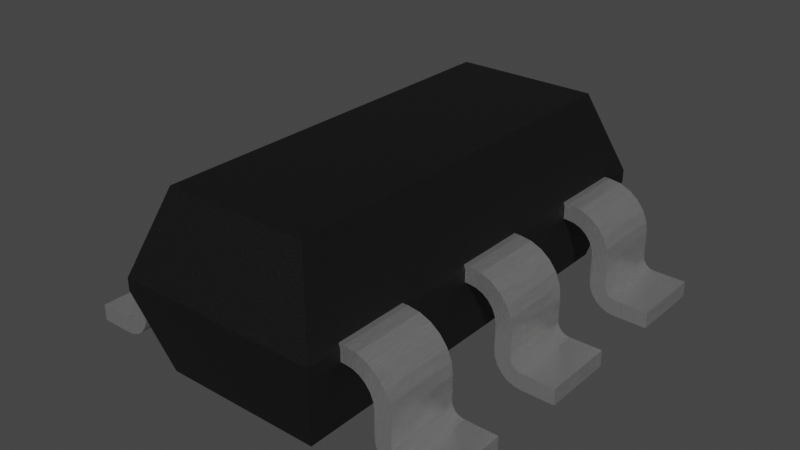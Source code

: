 # Source: TSOT23-6.blend  (saved by Blender 3.2.14; exported with 4.5.12 LTS)
import bpy
from mathutils import Matrix  # noqa: F401  (used for matrix-valued properties, if any)

bpy.ops.wm.read_factory_settings(use_empty=True)
scene = bpy.context.scene
scene.name = 'Scene'

# ---- collections
col_collection = bpy.data.collections.new('Collection'); scene.collection.children.link(col_collection)

# ---- materials (node trees are filled in below, after node groups)
mat_chip_enclosure = bpy.data.materials.new('chip_enclosure')
mat_chip_enclosure.use_transparent_shadow = False
mat_metal_pins_simple = bpy.data.materials.new('metal_pins_simple')
mat_metal_pins_simple.use_transparent_shadow = False

# ---- material node trees
mat_chip_enclosure.use_nodes = True; mat_chip_enclosure.node_tree.nodes.clear()
_N = mat_chip_enclosure.node_tree.nodes; _L = mat_chip_enclosure.node_tree.links
n0 = _N.new('ShaderNodeBsdfPrincipled'); n0.name = 'Principled BSDF'; n0.location = (10, 300)
n0.distribution = 'GGX'
n0.subsurface_method = 'BURLEY'
n0.inputs[0].default_value = (0.004896, 0.004896, 0.004896, 1.0)
n0.inputs[1].default_value = 0.1372
n0.inputs[2].default_value = 0.5434
n0.inputs[3].default_value = 1.45
n0.inputs[27].default_value = (0.0, 0.0, 0.0, 1.0)
n0.inputs[28].default_value = 1.0
n1 = _N.new('ShaderNodeOutputMaterial'); n1.name = 'Material Output'; n1.location = (300, 300)
n2 = _N.new('ShaderNodeTexNoise'); n2.name = 'Noise Texture'; n2.location = (-893, 54)
n2.inputs[2].default_value = 56.4
n2.inputs[3].default_value = 15.4
n2.inputs[4].default_value = 0.8375
n3 = _N.new('ShaderNodeBump'); n3.name = 'Bump'; n3.location = (-604, -53)
n3.inputs[0].default_value = 0.1083
n3.inputs[1].default_value = 1.0
n3.inputs[2].default_value = 1.0
_L.new(n0.outputs[0], n1.inputs[0])
_L.new(n2.outputs[0], n3.inputs[3])
_L.new(n3.outputs[0], n0.inputs[5])
n1.is_active_output = True
mat_metal_pins_simple.use_nodes = True; mat_metal_pins_simple.node_tree.nodes.clear()
_N = mat_metal_pins_simple.node_tree.nodes; _L = mat_metal_pins_simple.node_tree.links
n0 = _N.new('ShaderNodeOutputMaterial'); n0.name = 'Material Output.001'; n0.location = (2551, 91)
n0.width = 213
n1 = _N.new('ShaderNodeBsdfPrincipled'); n1.name = 'Principled BSDF.001'; n1.location = (1647, 69)
n1.distribution = 'GGX'
n1.subsurface_method = 'BURLEY'
n1.inputs[1].default_value = 0.775
n1.inputs[2].default_value = 0.1705
n1.inputs[3].default_value = 1.65
n1.inputs[13].default_value = 0.5114
n1.inputs[19].default_value = 0.117
n1.inputs[20].default_value = 0.7568
n1.inputs[27].default_value = (0.0, 0.0, 0.0, 1.0)
n1.inputs[28].default_value = 1.0
n2 = _N.new('ShaderNodeValToRGB'); n2.name = 'ColorRamp.002'; n2.location = (930, -73)
while len(n2.color_ramp.elements) > 1: n2.color_ramp.elements.remove(n2.color_ramp.elements[-1])
n2.color_ramp.elements[0].position = 0.009091; n2.color_ramp.elements[0].color = (0.04405, 0.04405, 0.03826, 1.0)
_e = n2.color_ramp.elements.new(1.0); _e.color = (1.0, 1.0, 1.0, 1.0)
n3 = _N.new('ShaderNodeMapping'); n3.name = 'Mapping.002'; n3.location = (370, -256)
n3.inputs[3].default_value = (20.0, 1.0, 1.0)
n4 = _N.new('ShaderNodeTexCoord'); n4.name = 'Texture Coordinate.001'; n4.location = (150, -371)
n5 = _N.new('ShaderNodeTexNoise'); n5.name = 'Noise Texture'; n5.location = (590, -223)
n5.noise_dimensions = '4D'
n5.inputs[2].default_value = 20.0
n5.inputs[3].default_value = 16.0
n5.inputs[4].default_value = 0.9625
n5.inputs[8].default_value = 0.2
n6 = _N.new('ShaderNodeBump'); n6.name = 'Bump'; n6.location = (1383, -315)
n6.inputs[0].default_value = 0.1
n6.inputs[1].default_value = 1.0
n6.inputs[2].default_value = 1.0
_L.new(n1.outputs[0], n0.inputs[0])
_L.new(n3.outputs[0], n5.inputs[0])
_L.new(n4.outputs[0], n3.inputs[0])
_L.new(n5.outputs[0], n2.inputs[0])
_L.new(n2.outputs[0], n1.inputs[0])
_L.new(n2.outputs[0], n6.inputs[3])
_L.new(n6.outputs[0], n1.inputs[5])
n0.is_active_output = True

# ---- world
world_world = bpy.data.worlds.new('World'); scene.world = world_world
world_world.use_nodes = True; world_world.node_tree.nodes.clear()
_N = world_world.node_tree.nodes; _L = world_world.node_tree.links
n0 = _N.new('ShaderNodeOutputWorld'); n0.name = 'World Output'; n0.location = (300, 300)
n1 = _N.new('ShaderNodeBackground'); n1.name = 'Background'; n1.location = (10, 300)
n1.inputs[0].default_value = (0.05088, 0.05088, 0.05088, 1.0)
_L.new(n1.outputs[0], n0.inputs[0])
n0.is_active_output = True
world_world.color = (0.05088, 0.05088, 0.05088)
world_world.use_sun_shadow = False
world_world.sun_shadow_jitter_overblur = 0.0

# ---- meshes
me_shape_9_indexedfaceset_025 = bpy.data.meshes.new('SHAPE_9_IndexedFaceSet.025')
me_shape_9_indexedfaceset_025.from_pydata([(0.6783, -0.7264, 0.6096), (0.6875, -0.2311, 0.5842), (0.6783, 1.179, 0.6096), (0.6875, -1.184, 0.5842), (0.6875, -0.7264, 0.508), (0.6875, 0.7214, 0.5842), (-0.5825, -1.184, 0.5842), (-0.3976, 1.21, 1.092), (-0.5825, 1.179, 0.5842), (-0.5733, 0.7214, 0.6096), (-0.5825, -0.2311, 0.5842), (0.6875, 1.395, 0.5842), (0.6875, 1.179, 0.5842), (0.6875, 1.395, 0.508), (-0.5825, 0.7214, 0.508), (-0.5825, 0.7214, 0.5842), (-0.5825, 0.2261, 0.5842), (-0.5825, -1.399, 0.5842), (0.6875, -1.399, 0.5842), (0.6875, -1.184, 0.508), (0.5026, -1.215, 1.092), (-0.3976, -1.215, 1.092), (0.5026, 1.21, 1.092), (-0.5825, 1.395, 0.5842), (-0.5825, 1.395, 0.508), (-0.5825, -0.7264, 0.508), (-0.5825, -1.399, 0.508), (-0.4464, 1.258, 0.0), (0.6875, -1.399, 0.508), (-0.4464, -1.263, 0.0), (0.6875, 0.7214, 0.508), (0.5514, 1.258, 0.0), (0.5514, -1.263, 0.0), (-0.7209, 0.7214, 0.4559), (-0.7669, 0.7214, 0.3762), (-0.9048, 0.7214, 0.006058), (-1.154, 0.7214, 0.0), (-0.8848, 0.7214, 0.1397), (-0.8746, 0.7214, 0.3302), (-0.5952, 0.7214, 0.6096), (-0.8651, 0.7214, 0.4025), (-0.5825, 1.179, 0.508), (-0.7669, 1.179, 0.3762), (-0.773, 1.179, 0.3302), (-0.7968, 1.179, 0.0889), (-0.9048, 1.179, 0.006058), (-0.9508, 1.179, 0.1016), (-0.8848, 1.179, 0.1397), (-0.8969, 1.179, 0.1239), (-0.5952, 1.179, 0.6096), (-0.6675, 1.179, 0.6001), (-0.9508, 0.7214, 0.1016), (-1.154, 1.179, 0.1016), (-1.154, 0.7214, 0.1016), (-1.154, 1.179, 0.0), (-0.9508, 0.7214, 0.0), (-0.7791, 1.179, 0.1318), (-0.8251, 1.179, 0.05208), (-0.8619, 1.179, 0.02382), (-0.9508, 1.179, 0.0), (-0.773, 0.7214, 0.1778), (-0.7791, 0.7214, 0.1318), (-0.7968, 0.7214, 0.0889), (-0.8251, 0.7214, 0.05208), (-0.8619, 0.7214, 0.02382), (-0.773, 1.179, 0.1778), (-0.773, 0.7214, 0.3302), (-0.6412, 0.7214, 0.5019), (-0.6841, 0.7214, 0.4842), (-0.7492, 0.7214, 0.4191), (-0.5952, 1.179, 0.508), (-0.6412, 1.179, 0.5019), (-0.6841, 1.179, 0.4842), (-0.7209, 1.179, 0.4559), (-0.7492, 1.179, 0.4191), (-0.5952, 0.7214, 0.508), (-0.5733, 1.179, 0.6096), (-0.7349, 1.179, 0.5722), (-0.7928, 1.179, 0.5278), (-0.8372, 1.179, 0.4699), (-0.8651, 1.179, 0.4025), (-0.8746, 1.179, 0.3302), (-0.6675, 0.7214, 0.6001), (-0.7349, 0.7214, 0.5722), (-0.7928, 0.7214, 0.5278), (-0.8372, 0.7214, 0.4699), (-0.8746, 0.7214, 0.1778), (-0.8746, 1.179, 0.1778), (-0.8772, 0.7214, 0.1581), (-0.8969, 0.7214, 0.1239), (-0.9127, 0.7214, 0.1118), (-0.9311, 0.7214, 0.1042), (-0.8772, 1.179, 0.1581), (-0.9127, 1.179, 0.1118), (-0.9311, 1.179, 0.1042), (0.7129, 1.179, 0.508), (0.8018, 1.179, 0.4842), (0.8669, 1.179, 0.4191), (0.8907, 1.179, 0.3302), (0.9145, 1.179, 0.0889), (1.022, 1.179, 0.006058), (1.272, 1.179, 0.0), (1.272, 1.179, 0.1016), (0.9949, 1.179, 0.1581), (1.003, 1.179, 0.1397), (1.015, 1.179, 0.1239), (1.03, 1.179, 0.1118), (0.8526, 1.179, 0.5722), (0.9105, 1.179, 0.5278), (0.9828, 1.179, 0.4025), (0.6875, 1.179, 0.508), (0.8018, 0.7214, 0.4842), (0.8669, 0.7214, 0.4191), (0.8846, 0.7214, 0.3762), (1.022, 0.7214, 0.006058), (1.069, 0.7214, 0.0), (1.272, 0.7214, 0.0), (0.9949, 0.7214, 0.1581), (1.03, 0.7214, 0.1118), (1.049, 0.7214, 0.1042), (0.7129, 0.7214, 0.6096), (0.7852, 0.7214, 0.6001), (0.6783, 0.7214, 0.6096), (1.069, 1.179, 0.0), (0.8907, 0.7214, 0.1778), (0.8968, 0.7214, 0.1318), (0.9145, 0.7214, 0.0889), (0.9428, 0.7214, 0.05208), (0.9796, 0.7214, 0.02382), (0.8968, 1.179, 0.1318), (0.9428, 1.179, 0.05208), (0.9796, 1.179, 0.02382), (0.8907, 0.7214, 0.3302), (0.8907, 1.179, 0.1778), (0.7589, 1.179, 0.5019), (0.8386, 1.179, 0.4559), (0.8846, 1.179, 0.3762), (0.7129, 0.7214, 0.508), (0.7589, 0.7214, 0.5019), (0.8386, 0.7214, 0.4559), (0.8526, 0.7214, 0.5722), (0.9105, 0.7214, 0.5278), (0.9549, 0.7214, 0.4699), (0.9828, 0.7214, 0.4025), (0.9923, 0.7214, 0.3302), (0.9923, 1.179, 0.3302), (0.7129, 1.179, 0.6096), (0.7852, 1.179, 0.6001), (0.9549, 1.179, 0.4699), (0.9923, 0.7214, 0.1778), (0.9923, 1.179, 0.1778), (1.049, 1.179, 0.1042), (1.003, 0.7214, 0.1397), (1.015, 0.7214, 0.1239), (1.069, 1.179, 0.1016), (1.069, 0.7214, 0.1016), (1.272, 0.7214, 0.1016), (-0.5952, -0.2311, 0.508), (-0.6412, -0.2311, 0.5019), (-0.7209, -0.2311, 0.4559), (-0.7669, -0.2311, 0.3762), (-0.773, -0.2311, 0.3302), (-0.7968, -0.2311, 0.0889), (-0.8251, -0.2311, 0.05208), (-0.8619, -0.2311, 0.02382), (-0.9048, -0.2311, 0.006058), (-0.9508, -0.2311, 0.0), (-1.154, -0.2311, 0.0), (-0.8772, -0.2311, 0.1581), (-0.8969, -0.2311, 0.1239), (-0.9127, -0.2311, 0.1118), (-0.9311, -0.2311, 0.1042), (-0.7349, -0.2311, 0.5722), (-0.7928, -0.2311, 0.5278), (-0.5733, -0.2311, 0.6096), (-0.5825, 0.2261, 0.508), (-0.5952, 0.2261, 0.508), (-0.6412, 0.2261, 0.5019), (-0.6841, 0.2261, 0.4842), (-0.7209, 0.2261, 0.4559), (-0.7492, 0.2261, 0.4191), (-0.7669, 0.2261, 0.3762), (-0.7791, 0.2261, 0.1318), (-0.7968, 0.2261, 0.0889), (-0.8619, 0.2261, 0.02382), (-0.9508, 0.2261, 0.0), (-1.154, 0.2261, 0.0), (-1.154, 0.2261, 0.1016), (-0.8746, 0.2261, 0.3302), (-0.5952, 0.2261, 0.6096), (-0.7928, 0.2261, 0.5278), (-0.8372, 0.2261, 0.4699), (-0.5733, 0.2261, 0.6096), (-1.154, -0.2311, 0.1016), (-0.8251, 0.2261, 0.05208), (-0.9048, 0.2261, 0.006058), (-0.7791, -0.2311, 0.1318), (-0.773, 0.2261, 0.1778), (-0.773, -0.2311, 0.1778), (-0.773, 0.2261, 0.3302), (-0.6841, -0.2311, 0.4842), (-0.7492, -0.2311, 0.4191), (-0.5825, -0.2311, 0.508), (-0.5952, -0.2311, 0.6096), (-0.6675, 0.2261, 0.6001), (-0.7349, 0.2261, 0.5722), (-0.8651, 0.2261, 0.4025), (-0.6675, -0.2311, 0.6001), (-0.8372, -0.2311, 0.4699), (-0.8651, -0.2311, 0.4025), (-0.8746, -0.2311, 0.3302), (-0.8746, -0.2311, 0.1778), (-0.8746, 0.2261, 0.1778), (-0.8848, -0.2311, 0.1397), (-0.9508, -0.2311, 0.1016), (-0.9508, 0.2261, 0.1016), (-0.8772, 0.2261, 0.1581), (-0.8848, 0.2261, 0.1397), (-0.8969, 0.2261, 0.1239), (-0.9127, 0.2261, 0.1118), (-0.9311, 0.2261, 0.1042), (-0.5952, -1.184, 0.508), (-0.7209, -1.184, 0.4559), (-0.773, -1.184, 0.3302), (-0.773, -1.184, 0.1778), (-0.7791, -1.184, 0.1318), (-0.7968, -1.184, 0.0889), (-0.8251, -1.184, 0.05208), (-0.9048, -1.184, 0.006058), (-0.9508, -1.184, 0.0), (-0.8772, -1.184, 0.1581), (-0.9311, -1.184, 0.1042), (-0.5952, -1.184, 0.6096), (-0.7349, -1.184, 0.5722), (-0.5733, -1.184, 0.6096), (-0.5825, -0.7264, 0.5842), (-0.6412, -0.7264, 0.5019), (-0.7669, -0.7264, 0.3762), (-0.773, -0.7264, 0.3302), (-1.154, -0.7264, 0.1016), (-0.8746, -0.7264, 0.1778), (-0.8772, -0.7264, 0.1581), (-0.8848, -0.7264, 0.1397), (-0.8969, -0.7264, 0.1239), (-0.9127, -0.7264, 0.1118), (-0.9311, -0.7264, 0.1042), (-0.8746, -0.7264, 0.3302), (-0.6675, -0.7264, 0.6001), (-0.9508, -1.184, 0.1016), (-0.9508, -0.7264, 0.1016), (-1.154, -1.184, 0.1016), (-1.154, -0.7264, 0.0), (-1.154, -1.184, 0.0), (-0.9508, -0.7264, 0.0), (-0.7791, -0.7264, 0.1318), (-0.7968, -0.7264, 0.0889), (-0.8251, -0.7264, 0.05208), (-0.8619, -0.7264, 0.02382), (-0.9048, -0.7264, 0.006058), (-0.8619, -1.184, 0.02382), (-0.773, -0.7264, 0.1778), (-0.6412, -1.184, 0.5019), (-0.6841, -1.184, 0.4842), (-0.7492, -1.184, 0.4191), (-0.7669, -1.184, 0.3762), (-0.5952, -0.7264, 0.508), (-0.6841, -0.7264, 0.4842), (-0.7209, -0.7264, 0.4559), (-0.7492, -0.7264, 0.4191), (-0.5825, -1.184, 0.508), (-0.5952, -0.7264, 0.6096), (-0.5733, -0.7264, 0.6096), (-0.7349, -0.7264, 0.5722), (-0.7928, -0.7264, 0.5278), (-0.8372, -0.7264, 0.4699), (-0.8651, -0.7264, 0.4025), (-0.6675, -1.184, 0.6001), (-0.7928, -1.184, 0.5278), (-0.8372, -1.184, 0.4699), (-0.8651, -1.184, 0.4025), (-0.8746, -1.184, 0.3302), (-0.8746, -1.184, 0.1778), (-0.8848, -1.184, 0.1397), (-0.8969, -1.184, 0.1239), (-0.9127, -1.184, 0.1118), (1.272, -0.2311, 0.0), (1.272, 0.2261, 0.0), (0.8907, -0.2311, 0.1778), (0.8968, -0.2311, 0.1318), (1.022, -0.2311, 0.006058), (1.069, -0.2311, 0.0), (0.8968, 0.2261, 0.1318), (0.9145, 0.2261, 0.0889), (0.9796, 0.2261, 0.02382), (1.022, 0.2261, 0.006058), (1.069, 0.2261, 0.0), (0.8907, 0.2261, 0.3302), (0.8907, -0.2311, 0.3302), (0.7589, 0.2261, 0.5019), (0.8018, 0.2261, 0.4842), (0.8386, 0.2261, 0.4559), (0.7129, -0.2311, 0.508), (0.8018, -0.2311, 0.4842), (0.8386, -0.2311, 0.4559), (0.8669, -0.2311, 0.4191), (0.8846, -0.2311, 0.3762), (0.6875, -0.2311, 0.508), (0.7129, -0.2311, 0.6096), (0.7852, -0.2311, 0.6001), (0.8526, -0.2311, 0.5722), (0.9828, -0.2311, 0.4025), (0.9923, -0.2311, 0.3302), (0.7129, 0.2261, 0.6096), (0.8526, 0.2261, 0.5722), (0.9828, 0.2261, 0.4025), (0.9923, 0.2261, 0.3302), (0.9923, 0.2261, 0.1778), (1.003, 0.2261, 0.1397), (1.015, 0.2261, 0.1239), (1.049, 0.2261, 0.1042), (0.9949, -0.2311, 0.1581), (1.015, -0.2311, 0.1239), (1.03, -0.2311, 0.1118), (1.049, -0.2311, 0.1042), (0.6875, 0.2261, 0.508), (0.6875, 0.2261, 0.5842), (0.7129, 0.2261, 0.508), (0.8669, 0.2261, 0.4191), (0.8846, 0.2261, 0.3762), (0.8907, 0.2261, 0.1778), (0.9428, 0.2261, 0.05208), (1.272, 0.2261, 0.1016), (1.069, 0.2261, 0.1016), (0.9949, 0.2261, 0.1581), (1.03, 0.2261, 0.1118), (0.7852, 0.2261, 0.6001), (0.9105, 0.2261, 0.5278), (0.9549, 0.2261, 0.4699), (0.6783, 0.2261, 0.6096), (0.6783, -0.2311, 0.6096), (0.7589, -0.2311, 0.5019), (0.9145, -0.2311, 0.0889), (0.9428, -0.2311, 0.05208), (0.9796, -0.2311, 0.02382), (1.272, -0.2311, 0.1016), (1.069, -0.2311, 0.1016), (0.9923, -0.2311, 0.1778), (1.003, -0.2311, 0.1397), (0.9105, -0.2311, 0.5278), (0.9549, -0.2311, 0.4699), (1.069, -1.184, 0.0), (1.272, -1.184, 0.0), (0.8907, -1.184, 0.1778), (0.9145, -1.184, 0.0889), (0.9428, -1.184, 0.05208), (1.069, -0.7264, 0.0), (0.8907, -1.184, 0.3302), (0.7129, -0.7264, 0.508), (0.7589, -0.7264, 0.5019), (0.8018, -0.7264, 0.4842), (0.8386, -0.7264, 0.4559), (0.8669, -0.7264, 0.4191), (0.7129, -1.184, 0.508), (0.7589, -1.184, 0.5019), (0.8846, -1.184, 0.3762), (0.7129, -0.7264, 0.6096), (0.7129, -1.184, 0.6096), (0.6783, -1.184, 0.6096), (0.7852, -1.184, 0.6001), (0.8526, -1.184, 0.5722), (0.9105, -1.184, 0.5278), (0.9549, -1.184, 0.4699), (0.9828, -1.184, 0.4025), (0.7852, -0.7264, 0.6001), (0.8526, -0.7264, 0.5722), (0.9549, -0.7264, 0.4699), (0.9923, -0.7264, 0.3302), (0.9923, -1.184, 0.3302), (0.9923, -1.184, 0.1778), (1.069, -1.184, 0.1016), (1.003, -1.184, 0.1397), (1.015, -1.184, 0.1239), (1.03, -1.184, 0.1118), (1.049, -1.184, 0.1042), (1.272, -0.7264, 0.1016), (1.272, -1.184, 0.1016), (0.6875, -0.7264, 0.5842), (0.8846, -0.7264, 0.3762), (0.8907, -0.7264, 0.3302), (0.8907, -0.7264, 0.1778), (0.8968, -0.7264, 0.1318), (0.9145, -0.7264, 0.0889), (0.9428, -0.7264, 0.05208), (0.9796, -0.7264, 0.02382), (1.022, -0.7264, 0.006058), (1.272, -0.7264, 0.0), (1.069, -0.7264, 0.1016), (0.9923, -0.7264, 0.1778), (0.9949, -0.7264, 0.1581), (1.003, -0.7264, 0.1397), (1.015, -0.7264, 0.1239), (1.03, -0.7264, 0.1118), (1.049, -0.7264, 0.1042), (0.9105, -0.7264, 0.5278), (0.9828, -0.7264, 0.4025), (0.8018, -1.184, 0.4842), (0.8386, -1.184, 0.4559), (0.8669, -1.184, 0.4191), (0.8968, -1.184, 0.1318), (0.9796, -1.184, 0.02382), (1.022, -1.184, 0.006058), (0.9949, -1.184, 0.1581)], [], [(11, 23, 24), (11, 24, 13), (2, 11, 12), (22, 2, 122), (22, 11, 2), (338, 5, 325), (338, 122, 5), (338, 22, 122), (0, 1, 386), (0, 339, 1), (18, 367, 3), (20, 0, 367), (20, 338, 339), (20, 339, 0), (20, 22, 338), (20, 367, 18), (4, 386, 1), (4, 1, 306), (324, 325, 5), (324, 5, 30), (6, 17, 26), (6, 26, 269), (76, 23, 7), (8, 23, 76), (9, 76, 7), (192, 9, 7), (16, 15, 9), (16, 9, 192), (21, 174, 192), (21, 192, 7), (271, 10, 174), (271, 174, 21), (235, 10, 271), (234, 271, 21), (17, 6, 234), (17, 234, 21), (10, 235, 25), (10, 25, 202), (110, 12, 11), (110, 11, 13), (15, 16, 175), (15, 175, 14), (23, 8, 41), (23, 41, 24), (18, 28, 26), (18, 26, 17), (28, 18, 3), (28, 3, 19), (20, 7, 22), (20, 21, 7), (32, 31, 27), (32, 27, 29), (18, 17, 21), (18, 21, 20), (22, 23, 11), (22, 7, 23), (41, 27, 24), (14, 27, 41), (175, 27, 14), (29, 175, 202), (29, 202, 25), (29, 27, 175), (269, 29, 25), (26, 29, 269), (28, 32, 29), (28, 29, 26), (31, 13, 24), (31, 24, 27), (31, 110, 13), (30, 110, 31), (324, 30, 31), (32, 28, 19), (32, 19, 4), (32, 4, 306), (32, 306, 324), (32, 324, 31), (55, 36, 53), (51, 35, 55), (51, 55, 53), (91, 64, 35), (91, 35, 51), (90, 64, 91), (63, 64, 90), (89, 63, 90), (62, 89, 37), (62, 63, 89), (61, 37, 88), (61, 62, 37), (60, 88, 86), (60, 61, 88), (38, 60, 86), (66, 60, 38), (34, 38, 40), (34, 66, 38), (69, 40, 85), (69, 34, 40), (84, 33, 69), (84, 69, 85), (83, 68, 33), (83, 33, 84), (82, 67, 68), (82, 68, 83), (15, 75, 67), (15, 14, 75), (15, 67, 82), (39, 15, 82), (9, 15, 39), (59, 52, 54), (46, 59, 45), (46, 52, 59), (94, 45, 58), (94, 46, 45), (93, 94, 58), (57, 93, 58), (48, 93, 57), (44, 47, 48), (44, 48, 57), (56, 92, 47), (56, 47, 44), (65, 87, 92), (65, 92, 56), (81, 87, 65), (43, 81, 65), (42, 80, 81), (42, 81, 43), (74, 79, 80), (74, 80, 42), (73, 79, 74), (78, 79, 73), (77, 73, 72), (77, 78, 73), (50, 72, 71), (50, 77, 72), (8, 70, 41), (8, 71, 70), (8, 50, 71), (49, 50, 8), (76, 49, 8), (51, 53, 52), (51, 52, 46), (36, 54, 52), (36, 52, 53), (55, 59, 54), (55, 54, 36), (56, 60, 65), (56, 61, 60), (44, 62, 61), (44, 61, 56), (57, 63, 62), (57, 62, 44), (58, 64, 63), (58, 63, 57), (45, 35, 64), (45, 64, 58), (59, 55, 35), (59, 35, 45), (66, 43, 65), (66, 65, 60), (42, 43, 66), (42, 66, 34), (74, 34, 69), (74, 42, 34), (73, 69, 33), (73, 74, 69), (72, 33, 68), (72, 73, 33), (71, 68, 67), (71, 72, 68), (70, 67, 75), (70, 71, 67), (41, 75, 14), (41, 70, 75), (76, 9, 39), (76, 39, 49), (80, 38, 81), (80, 40, 38), (79, 85, 40), (79, 40, 80), (78, 84, 85), (78, 85, 79), (77, 83, 84), (77, 84, 78), (50, 82, 83), (50, 83, 77), (49, 39, 82), (49, 82, 50), (38, 86, 87), (38, 87, 81), (92, 87, 86), (92, 86, 88), (47, 88, 37), (47, 92, 88), (48, 37, 89), (48, 47, 37), (93, 89, 90), (93, 48, 89), (94, 90, 91), (94, 93, 90), (46, 91, 51), (46, 94, 91), (12, 146, 2), (95, 12, 110), (95, 146, 12), (134, 147, 146), (134, 146, 95), (96, 107, 147), (96, 147, 134), (135, 108, 107), (135, 107, 96), (148, 135, 97), (148, 108, 135), (109, 97, 136), (109, 148, 97), (145, 136, 98), (145, 109, 136), (133, 145, 98), (150, 145, 133), (103, 133, 129), (103, 150, 133), (104, 129, 99), (104, 103, 129), (105, 99, 130), (105, 104, 99), (131, 106, 105), (131, 105, 130), (100, 151, 106), (100, 106, 131), (123, 154, 151), (123, 151, 100), (102, 154, 123), (101, 102, 123), (5, 122, 120), (137, 30, 5), (137, 120, 121), (137, 5, 120), (138, 137, 121), (111, 121, 140), (111, 138, 121), (139, 140, 141), (139, 111, 140), (142, 112, 139), (142, 139, 141), (143, 113, 112), (143, 112, 142), (144, 132, 113), (144, 113, 143), (124, 132, 144), (149, 124, 144), (117, 125, 124), (117, 124, 149), (152, 126, 125), (152, 125, 117), (153, 127, 126), (153, 126, 152), (128, 153, 118), (128, 127, 153), (114, 118, 119), (114, 128, 118), (115, 119, 155), (115, 114, 119), (156, 115, 155), (116, 115, 156), (116, 123, 115), (116, 101, 123), (125, 133, 124), (125, 129, 133), (126, 99, 129), (126, 129, 125), (127, 130, 99), (127, 99, 126), (128, 131, 130), (128, 130, 127), (114, 100, 131), (114, 131, 128), (115, 123, 100), (115, 100, 114), (124, 98, 132), (124, 133, 98), (113, 132, 98), (113, 98, 136), (112, 136, 97), (112, 113, 136), (139, 97, 135), (139, 112, 97), (111, 135, 96), (111, 139, 135), (138, 96, 134), (138, 111, 96), (137, 134, 95), (137, 138, 134), (137, 110, 30), (137, 95, 110), (120, 2, 146), (120, 122, 2), (143, 145, 144), (143, 109, 145), (142, 148, 109), (142, 109, 143), (141, 108, 148), (141, 148, 142), (140, 107, 108), (140, 108, 141), (121, 147, 107), (121, 107, 140), (120, 146, 147), (120, 147, 121), (149, 144, 145), (149, 145, 150), (117, 149, 150), (117, 150, 103), (152, 103, 104), (152, 117, 103), (153, 104, 105), (153, 152, 104), (118, 105, 106), (118, 153, 105), (119, 106, 151), (119, 118, 106), (155, 151, 154), (155, 119, 151), (156, 155, 154), (156, 154, 102), (116, 156, 102), (116, 102, 101), (166, 167, 193), (214, 165, 166), (214, 166, 193), (171, 164, 165), (171, 165, 214), (170, 164, 171), (163, 164, 170), (169, 163, 170), (162, 169, 213), (162, 163, 169), (196, 213, 168), (196, 162, 213), (198, 168, 211), (198, 196, 168), (210, 198, 211), (161, 198, 210), (160, 210, 209), (160, 161, 210), (201, 209, 208), (201, 160, 209), (159, 201, 208), (173, 159, 208), (200, 159, 173), (172, 200, 173), (207, 158, 200), (207, 200, 172), (10, 157, 158), (10, 202, 157), (10, 158, 207), (203, 10, 207), (174, 10, 203), (185, 187, 186), (215, 185, 195), (215, 187, 185), (220, 195, 184), (220, 215, 195), (219, 220, 184), (194, 219, 184), (218, 219, 194), (183, 217, 218), (183, 218, 194), (182, 216, 217), (182, 217, 183), (197, 212, 216), (197, 216, 182), (188, 212, 197), (199, 188, 197), (181, 206, 188), (181, 188, 199), (180, 191, 206), (180, 206, 181), (179, 191, 180), (190, 191, 179), (178, 190, 179), (205, 190, 178), (204, 178, 177), (204, 205, 178), (16, 176, 175), (16, 177, 176), (16, 204, 177), (189, 204, 16), (192, 189, 16), (214, 193, 187), (214, 187, 215), (167, 186, 187), (167, 187, 193), (166, 185, 186), (166, 186, 167), (182, 198, 197), (182, 196, 198), (183, 162, 196), (183, 196, 182), (194, 163, 162), (194, 162, 183), (184, 164, 163), (184, 163, 194), (195, 165, 164), (195, 164, 184), (185, 166, 165), (185, 165, 195), (161, 199, 197), (161, 197, 198), (181, 199, 161), (181, 161, 160), (180, 160, 201), (180, 181, 160), (179, 201, 159), (179, 180, 201), (178, 159, 200), (178, 179, 159), (177, 200, 158), (177, 178, 200), (176, 158, 157), (176, 177, 158), (175, 157, 202), (175, 176, 157), (192, 174, 203), (192, 203, 189), (206, 210, 188), (206, 209, 210), (191, 208, 209), (191, 209, 206), (190, 173, 208), (190, 208, 191), (205, 172, 173), (205, 173, 190), (204, 203, 207), (204, 207, 172), (204, 172, 205), (189, 203, 204), (210, 211, 212), (210, 212, 188), (216, 212, 211), (216, 211, 168), (217, 168, 213), (217, 216, 168), (218, 213, 169), (218, 217, 213), (219, 169, 170), (219, 218, 169), (220, 170, 171), (220, 219, 170), (215, 171, 214), (215, 220, 171), (229, 252, 250), (248, 228, 229), (248, 229, 250), (231, 259, 228), (231, 228, 248), (284, 259, 231), (227, 259, 284), (283, 227, 284), (226, 283, 282), (226, 227, 283), (225, 282, 230), (225, 226, 282), (224, 230, 281), (224, 225, 230), (280, 224, 281), (223, 224, 280), (264, 280, 279), (264, 223, 280), (263, 279, 278), (263, 264, 279), (222, 263, 278), (277, 222, 278), (233, 262, 222), (233, 222, 277), (276, 261, 262), (276, 262, 233), (6, 221, 261), (6, 269, 221), (6, 261, 276), (232, 6, 276), (234, 6, 232), (253, 239, 251), (249, 253, 258), (249, 239, 253), (245, 258, 257), (245, 249, 258), (244, 245, 257), (256, 244, 257), (243, 244, 256), (255, 242, 243), (255, 243, 256), (254, 241, 242), (254, 242, 255), (260, 240, 241), (260, 241, 254), (246, 240, 260), (238, 246, 260), (237, 275, 246), (237, 246, 238), (268, 274, 275), (268, 275, 237), (273, 268, 267), (273, 274, 268), (272, 267, 266), (272, 273, 267), (247, 266, 236), (247, 272, 266), (235, 265, 25), (235, 236, 265), (235, 247, 236), (270, 247, 235), (271, 270, 235), (248, 250, 239), (248, 239, 249), (252, 251, 239), (252, 239, 250), (229, 253, 251), (229, 251, 252), (254, 224, 260), (254, 225, 224), (255, 226, 225), (255, 225, 254), (256, 227, 226), (256, 226, 255), (257, 259, 227), (257, 227, 256), (258, 228, 259), (258, 259, 257), (253, 229, 228), (253, 228, 258), (223, 238, 260), (223, 260, 224), (237, 238, 223), (237, 223, 264), (268, 264, 263), (268, 237, 264), (267, 263, 222), (267, 268, 263), (266, 222, 262), (266, 267, 222), (236, 262, 261), (236, 266, 262), (265, 261, 221), (265, 236, 261), (25, 221, 269), (25, 265, 221), (271, 234, 232), (271, 232, 270), (275, 280, 246), (275, 279, 280), (274, 278, 279), (274, 279, 275), (273, 277, 278), (273, 278, 274), (272, 233, 277), (272, 277, 273), (247, 232, 276), (247, 276, 233), (247, 233, 272), (270, 232, 247), (280, 281, 240), (280, 240, 246), (241, 240, 281), (241, 281, 230), (242, 230, 282), (242, 241, 230), (243, 282, 283), (243, 242, 282), (244, 283, 284), (244, 243, 283), (245, 284, 231), (245, 244, 284), (249, 231, 248), (249, 245, 231), (285, 295, 290), (285, 286, 295), (288, 329, 287), (288, 291, 329), (341, 292, 291), (341, 291, 288), (342, 330, 292), (342, 292, 341), (343, 293, 330), (343, 330, 342), (289, 294, 293), (289, 293, 343), (290, 295, 294), (290, 294, 289), (287, 296, 297), (287, 329, 296), (305, 297, 296), (305, 296, 328), (304, 328, 327), (304, 305, 328), (303, 327, 300), (303, 304, 327), (302, 300, 299), (302, 303, 300), (340, 299, 298), (340, 302, 299), (301, 298, 326), (301, 340, 298), (301, 324, 306), (301, 326, 324), (307, 338, 312), (307, 339, 338), (310, 315, 311), (310, 314, 315), (349, 337, 314), (349, 314, 310), (348, 336, 337), (348, 337, 349), (309, 313, 336), (309, 336, 348), (308, 335, 313), (308, 313, 309), (307, 312, 335), (307, 335, 308), (346, 311, 315), (346, 315, 316), (320, 346, 316), (320, 316, 333), (347, 333, 317), (347, 320, 333), (321, 317, 318), (321, 347, 317), (322, 318, 334), (322, 321, 318), (323, 334, 319), (323, 322, 334), (345, 319, 332), (345, 323, 319), (344, 345, 332), (344, 332, 331), (285, 344, 331), (285, 331, 286), (325, 312, 338), (326, 325, 324), (326, 335, 312), (326, 312, 325), (298, 335, 326), (299, 313, 335), (299, 335, 298), (300, 336, 313), (300, 313, 299), (337, 300, 327), (337, 336, 300), (314, 327, 328), (314, 337, 327), (315, 328, 296), (315, 314, 328), (329, 315, 296), (316, 315, 329), (333, 329, 291), (333, 316, 329), (317, 291, 292), (317, 333, 291), (318, 292, 330), (318, 317, 292), (293, 334, 318), (293, 318, 330), (294, 319, 334), (294, 334, 293), (295, 332, 319), (295, 319, 294), (331, 332, 295), (286, 331, 295), (1, 339, 307), (301, 306, 1), (301, 1, 307), (340, 307, 308), (340, 301, 307), (302, 308, 309), (302, 340, 308), (303, 309, 348), (303, 302, 309), (349, 304, 303), (349, 303, 348), (310, 305, 304), (310, 304, 349), (311, 297, 305), (311, 305, 310), (287, 297, 311), (346, 287, 311), (320, 288, 287), (320, 287, 346), (347, 341, 288), (347, 288, 320), (321, 342, 341), (321, 341, 347), (322, 342, 321), (343, 342, 322), (289, 322, 323), (289, 343, 322), (290, 323, 345), (290, 289, 323), (344, 290, 345), (285, 290, 344), (351, 355, 350), (351, 395, 355), (408, 389, 352), (408, 390, 389), (353, 391, 390), (353, 390, 408), (354, 392, 391), (354, 391, 353), (409, 393, 392), (409, 392, 354), (410, 394, 393), (410, 393, 409), (350, 355, 394), (350, 394, 410), (352, 388, 356), (352, 389, 388), (364, 356, 388), (364, 388, 387), (407, 387, 361), (407, 364, 387), (406, 361, 360), (406, 407, 361), (405, 360, 359), (405, 406, 360), (363, 359, 358), (363, 405, 359), (362, 358, 357), (362, 363, 358), (362, 4, 19), (362, 357, 4), (366, 0, 365), (366, 367, 0), (372, 376, 377), (372, 404, 376), (371, 375, 404), (371, 404, 372), (370, 403, 375), (370, 375, 371), (369, 374, 403), (369, 403, 370), (368, 373, 374), (368, 374, 369), (366, 365, 373), (366, 373, 368), (378, 377, 376), (378, 376, 397), (411, 378, 397), (411, 397, 398), (380, 398, 399), (380, 411, 398), (381, 399, 400), (381, 380, 399), (382, 400, 401), (382, 381, 400), (383, 401, 402), (383, 382, 401), (379, 402, 396), (379, 383, 402), (385, 379, 396), (385, 396, 384), (351, 385, 384), (351, 384, 395), (386, 365, 0), (357, 386, 4), (357, 373, 365), (357, 365, 386), (358, 373, 357), (359, 374, 373), (359, 373, 358), (360, 403, 374), (360, 374, 359), (375, 360, 361), (375, 403, 360), (404, 361, 387), (404, 375, 361), (376, 387, 388), (376, 404, 387), (389, 376, 388), (397, 376, 389), (398, 389, 390), (398, 397, 389), (399, 390, 391), (399, 398, 390), (400, 391, 392), (400, 399, 391), (401, 400, 392), (393, 401, 392), (394, 402, 401), (394, 401, 393), (355, 396, 402), (355, 402, 394), (384, 396, 355), (395, 384, 355), (3, 367, 366), (362, 19, 3), (362, 3, 366), (363, 366, 368), (363, 362, 366), (405, 368, 369), (405, 363, 368), (406, 369, 370), (406, 405, 369), (371, 407, 406), (371, 406, 370), (372, 364, 407), (372, 407, 371), (377, 356, 364), (377, 364, 372), (352, 356, 377), (378, 352, 377), (411, 408, 352), (411, 352, 378), (380, 353, 408), (380, 408, 411), (381, 354, 353), (381, 353, 380), (382, 354, 381), (409, 354, 382), (410, 382, 383), (410, 409, 382), (350, 383, 379), (350, 410, 383), (351, 379, 385), (351, 350, 379)])
me_shape_9_indexedfaceset_025.polygons.foreach_set('material_index', [0, 0, 0, 0, 0, 0, 0, 0, 0, 0, 0, 0, 0, 0, 0, 0, 0, 0, 0, 0, 0, 0, 0, 0, 0, 0, 0, 0, 0, 0, 0, 0, 0, 0, 0, 0, 0, 0, 0, 0, 0, 0, 0, 0, 0, 0, 0, 0, 0, 0, 0, 0, 0, 0, 0, 0, 0, 0, 0, 0, 0, 0, 0, 0, 0, 0, 0, 0, 0, 0, 0, 0, 0, 0, 0, 0, 1, 1, 1, 1, 1, 1, 1, 1, 1, 1, 1, 1, 1, 1, 1, 1, 1, 1, 1, 1, 1, 1, 1, 1, 1, 1, 1, 1, 1, 1, 1, 1, 1, 1, 1, 1, 1, 1, 1, 1, 1, 1, 1, 1, 1, 1, 1, 1, 1, 1, 1, 1, 1, 1, 1, 1, 1, 1, 1, 1, 1, 1, 1, 1, 1, 1, 1, 1, 1, 1, 1, 1, 1, 1, 1, 1, 1, 1, 1, 1, 1, 1, 1, 1, 1, 1, 1, 1, 1, 1, 1, 1, 1, 1, 1, 1, 1, 1, 1, 1, 1, 1, 1, 1, 1, 1, 1, 1, 1, 1, 1, 1, 1, 1, 1, 1, 1, 1, 1, 1, 1, 1, 1, 1, 1, 1, 1, 1, 1, 1, 1, 1, 1, 1, 1, 1, 1, 1, 1, 1, 1, 1, 1, 1, 1, 1, 1, 1, 1, 1, 1, 1, 1, 1, 1, 1, 1, 1, 1, 1, 1, 1, 1, 1, 1, 1, 1, 1, 1, 1, 1, 1, 1, 1, 1, 1, 1, 1, 1, 1, 1, 1, 1, 1, 1, 1, 1, 1, 1, 1, 1, 1, 1, 1, 1, 1, 1, 1, 1, 1, 1, 1, 1, 1, 1, 1, 1, 1, 1, 1, 1, 1, 1, 1, 1, 1, 1, 1, 1, 1, 1, 1, 1, 1, 1, 1, 1, 1, 1, 1, 1, 1, 1, 1, 1, 1, 1, 1, 1, 1, 1, 1, 1, 1, 1, 1, 1, 1, 1, 1, 1, 1, 1, 1, 1, 1, 1, 1, 1, 1, 1, 1, 1, 1, 1, 1, 1, 1, 1, 1, 1, 1, 1, 1, 1, 1, 1, 1, 1, 1, 1, 1, 1, 1, 1, 1, 1, 1, 1, 1, 1, 1, 1, 1, 1, 1, 1, 1, 1, 1, 1, 1, 1, 1, 1, 1, 1, 1, 1, 1, 1, 1, 1, 1, 1, 1, 1, 1, 1, 1, 1, 1, 1, 1, 1, 1, 1, 1, 1, 1, 1, 1, 1, 1, 1, 1, 1, 1, 1, 1, 1, 1, 1, 1, 1, 1, 1, 1, 1, 1, 1, 1, 1, 1, 1, 1, 1, 1, 1, 1, 1, 1, 1, 1, 1, 1, 1, 1, 1, 1, 1, 1, 1, 1, 1, 1, 1, 1, 1, 1, 1, 1, 1, 1, 1, 1, 1, 1, 1, 1, 1, 1, 1, 1, 1, 1, 1, 1, 1, 1, 1, 1, 1, 1, 1, 1, 1, 1, 1, 1, 1, 1, 1, 1, 1, 1, 1, 1, 1, 1, 1, 1, 1, 1, 1, 1, 1, 1, 1, 1, 1, 1, 1, 1, 1, 1, 1, 1, 1, 1, 1, 1, 1, 1, 1, 1, 1, 1, 1, 1, 1, 1, 1, 1, 1, 1, 1, 1, 1, 1, 1, 1, 1, 1, 1, 1, 1, 1, 1, 1, 1, 1, 1, 1, 1, 1, 1, 1, 1, 1, 1, 1, 1, 1, 1, 1, 1, 1, 1, 1, 1, 1, 1, 1, 1, 1, 1, 1, 1, 1, 1, 1, 1, 1, 1, 1, 1, 1, 1, 1, 1, 1, 1, 1, 1, 1, 1, 1, 1, 1, 1, 1, 1, 1, 1, 1, 1, 1, 1, 1, 1, 1, 1, 1, 1, 1, 1, 1, 1, 1, 1, 1, 1, 1, 1, 1, 1, 1, 1, 1, 1, 1, 1, 1, 1, 1, 1, 1, 1, 1, 1, 1, 1, 1, 1, 1, 1, 1, 1, 1, 1, 1, 1, 1, 1, 1, 1, 1, 1, 1, 1, 1, 1, 1, 1, 1, 1, 1, 1, 1, 1, 1, 1, 1, 1, 1, 1, 1, 1, 1, 1, 1, 1, 1, 1, 1, 1, 1, 1, 1, 1, 1, 1, 1, 1, 1, 1, 1, 1, 1, 1, 1, 1, 1, 1, 1, 1, 1, 1, 1, 1, 1, 1, 1, 1, 1, 1, 1, 1, 1, 1, 1, 1, 1, 1, 1, 1, 1, 1, 1, 1, 1, 1, 1, 1, 1, 1, 1, 1, 1, 1, 1, 1, 1, 1, 1, 1, 1, 1, 1, 1, 1, 1, 1, 1, 1, 1, 1, 1, 1, 1, 1, 1, 1, 1, 1, 1, 1, 1, 1, 1, 1, 1, 1, 1, 1, 1, 1, 1, 1, 1, 1, 1, 1, 1, 1, 1, 1, 1, 1, 1, 1, 1, 1, 1, 1, 1, 1, 1, 1, 1, 1, 1, 1, 1, 1, 1, 1, 1, 1, 1, 1, 1, 1, 1, 1, 1, 1, 1, 1, 1, 1, 1, 1])
_uv = me_shape_9_indexedfaceset_025.uv_layers.new(name='UVMap')
_uv.uv.foreach_set('vector', [1.0, 1.0, 0.0, 1.0, 0.0, 0.0, 1.0, 1.0, 0.0, 0.0, 1.0, 0.0, 0.07727, 0.05, 0.0, 0.0, 0.07727, 0.0, 0.06618, 1.0, 0.07727, 0.05, 0.2409, 0.05, 0.06618, 1.0, 0.0, 0.0, 0.07727, 0.05, 0.4182, 0.05, 0.2409, 0.0, 0.4182, 0.0, 0.4182, 0.05, 0.2409, 0.05, 0.2409, 0.0, 0.4182, 0.05, 0.06618, 1.0, 0.2409, 0.05, 0.7591, 0.05, 0.5818, 0.0, 0.7591, 0.0, 0.7591, 0.05, 0.5818, 0.05, 0.5818, 0.0, 1.0, 0.0, 0.9227, 0.05, 0.9227, 0.0, 0.9338, 1.0, 0.7591, 0.05, 0.9227, 0.05, 0.9338, 1.0, 0.4182, 0.05, 0.5818, 0.05, 0.9338, 1.0, 0.5818, 0.05, 0.7591, 0.05, 0.9338, 1.0, 0.06618, 1.0, 0.4182, 0.05, 0.9338, 1.0, 0.9227, 0.05, 1.0, 0.0, 1.0, 0.0, 1.0, 1.0, 0.0, 1.0, 1.0, 0.0, 0.0, 1.0, 0.0, 0.0, 1.0, 0.0, 1.0, 1.0, 0.0, 1.0, 1.0, 0.0, 0.0, 1.0, 0.0, 0.0, 0.0, 1.0, 1.0, 1.0, 1.0, 0.0, 0.0, 1.0, 1.0, 0.0, 0.0, 0.0, 0.07727, 0.05, 0.0, 0.0, 0.06618, 1.0, 0.07727, 0.0, 0.0, 0.0, 0.07727, 0.05, 0.2409, 0.05, 0.07727, 0.05, 0.06618, 1.0, 0.4182, 0.05, 0.2409, 0.05, 0.06618, 1.0, 0.4182, 0.0, 0.2409, 0.0, 0.2409, 0.05, 0.4182, 0.0, 0.2409, 0.05, 0.4182, 0.05, 0.9338, 1.0, 0.5818, 0.05, 0.4182, 0.05, 0.9338, 1.0, 0.4182, 0.05, 0.06618, 1.0, 0.7591, 0.05, 0.5818, 0.0, 0.5818, 0.05, 0.7591, 0.05, 0.5818, 0.05, 0.9338, 1.0, 0.7591, 0.0, 0.5818, 0.0, 0.7591, 0.05, 0.9227, 0.05, 0.7591, 0.05, 0.9338, 1.0, 1.0, 0.0, 0.9227, 0.0, 0.9227, 0.05, 1.0, 0.0, 0.9227, 0.05, 0.9338, 1.0, 0.0, 1.0, 1.0, 1.0, 1.0, 0.0, 0.0, 1.0, 1.0, 0.0, 0.0, 0.0, 1.0, 0.0, 1.0, 1.0, 0.0, 1.0, 1.0, 0.0, 0.0, 1.0, 0.0, 0.0, 0.0, 1.0, 1.0, 1.0, 1.0, 0.0, 0.0, 1.0, 1.0, 0.0, 0.0, 0.0, 0.0, 1.0, 1.0, 1.0, 1.0, 0.0, 0.0, 1.0, 1.0, 0.0, 0.0, 0.0, 1.0, 1.0, 1.0, 0.0, 0.0, 0.0, 1.0, 1.0, 0.0, 0.0, 0.0, 1.0, 1.0, 0.0, 1.0, 1.0, 0.0, 1.0, 1.0, 0.0, 0.0, 1.0, 0.0, 0.0, 1.0, 1.0, 0.0, 0.0, 0.0, 1.0, 1.0, 1.0, 1.0, 0.0, 0.0, 0.0, 1.0, 1.0, 0.0, 1.0, 0.0, 0.0, 1.0, 1.0, 0.0, 0.0, 1.0, 0.0, 1.0, 0.0, 0.0, 0.0, 0.1456, 1.0, 1.0, 0.0, 0.1456, 1.0, 0.8544, 1.0, 0.8544, 1.0, 0.0, 0.0, 1.0, 0.0, 0.8544, 1.0, 0.1456, 1.0, 0.0, 0.0, 0.07727, 1.0, 0.04872, 0.0, 0.0, 1.0, 0.2409, 1.0, 0.04872, 0.0, 0.07727, 1.0, 0.4182, 1.0, 0.04872, 0.0, 0.2409, 1.0, 0.9513, 0.0, 0.4182, 1.0, 0.5818, 1.0, 0.9513, 0.0, 0.5818, 1.0, 0.7591, 1.0, 0.9513, 0.0, 0.04872, 0.0, 0.4182, 1.0, 0.9227, 1.0, 0.9513, 0.0, 0.7591, 1.0, 1.0, 1.0, 0.9513, 0.0, 0.9227, 1.0, 1.0, 1.0, 0.8928, 0.0, 0.1072, 0.0, 1.0, 1.0, 0.1072, 0.0, 0.0, 1.0, 0.8928, 0.0, 1.0, 1.0, 0.0, 1.0, 0.8928, 0.0, 0.0, 1.0, 0.1072, 0.0, 0.04872, 0.0, 0.07727, 1.0, 0.0, 1.0, 0.2409, 1.0, 0.07727, 1.0, 0.04872, 0.0, 0.4182, 1.0, 0.2409, 1.0, 0.04872, 0.0, 0.9513, 0.0, 1.0, 1.0, 0.9227, 1.0, 0.9513, 0.0, 0.9227, 1.0, 0.7591, 1.0, 0.9513, 0.0, 0.7591, 1.0, 0.5818, 1.0, 0.9513, 0.0, 0.5818, 1.0, 0.4182, 1.0, 0.9513, 0.0, 0.4182, 1.0, 0.04872, 0.0, 0.0, 0.3499, 0.0, 0.0, 0.1667, 0.0, 0.1667, 0.3499, 0.009938, 0.4291, 0.0, 0.3499, 0.1667, 0.3499, 0.0, 0.3499, 0.1667, 0.0, 0.1709, 0.3839, 0.03908, 0.503, 0.009938, 0.4291, 0.1709, 0.3839, 0.009938, 0.4291, 0.1667, 0.3499, 0.1834, 0.4155, 0.03908, 0.503, 0.1709, 0.3839, 0.08543, 0.5664, 0.03908, 0.503, 0.1834, 0.4155, 0.2033, 0.4427, 0.08543, 0.5664, 0.1834, 0.4155, 0.1458, 0.615, 0.2033, 0.4427, 0.2292, 0.4635, 0.1458, 0.615, 0.08543, 0.5664, 0.2033, 0.4427, 0.2162, 0.6456, 0.2292, 0.4635, 0.2593, 0.4766, 0.2162, 0.6456, 0.1458, 0.615, 0.2292, 0.4635, 0.2917, 0.6561, 0.2593, 0.4766, 0.2917, 0.4811, 0.2917, 0.6561, 0.2162, 0.6456, 0.2593, 0.4766, 0.5417, 0.4811, 0.2917, 0.6561, 0.2917, 0.4811, 0.5417, 0.6561, 0.2917, 0.6561, 0.5417, 0.4811, 0.6172, 0.6665, 0.5417, 0.4811, 0.6603, 0.4975, 0.6172, 0.6665, 0.5417, 0.6561, 0.5417, 0.4811, 0.6875, 0.6971, 0.6603, 0.4975, 0.7708, 0.5456, 0.6875, 0.6971, 0.6172, 0.6665, 0.6603, 0.4975, 0.8658, 0.622, 0.7479, 0.7457, 0.6875, 0.6971, 0.8658, 0.622, 0.6875, 0.6971, 0.7708, 0.5456, 0.9386, 0.7217, 0.7943, 0.8091, 0.7479, 0.7457, 0.9386, 0.7217, 0.7479, 0.7457, 0.8658, 0.622, 0.9844, 0.8377, 0.8234, 0.883, 0.7943, 0.8091, 0.9844, 0.8377, 0.7943, 0.8091, 0.9386, 0.7217, 0.9583, 0.9841, 0.8333, 0.9622, 0.8234, 0.883, 0.9583, 0.9841, 0.8333, 0.9841, 0.8333, 0.9622, 0.9583, 0.9841, 0.8234, 0.883, 0.9844, 0.8377, 1.0, 0.9622, 0.9583, 0.9841, 0.9844, 0.8377, 1.0, 1.0, 0.9583, 0.9841, 1.0, 0.9622, 0.0, 0.3499, 0.1667, 0.0, 0.0, 0.0, 0.1667, 0.3499, 0.0, 0.3499, 0.009938, 0.4291, 0.1667, 0.3499, 0.1667, 0.0, 0.0, 0.3499, 0.1709, 0.3839, 0.009938, 0.4291, 0.03908, 0.503, 0.1709, 0.3839, 0.1667, 0.3499, 0.009938, 0.4291, 0.1834, 0.4155, 0.1709, 0.3839, 0.03908, 0.503, 0.08543, 0.5664, 0.1834, 0.4155, 0.03908, 0.503, 0.2033, 0.4427, 0.1834, 0.4155, 0.08543, 0.5664, 0.1458, 0.615, 0.2292, 0.4635, 0.2033, 0.4427, 0.1458, 0.615, 0.2033, 0.4427, 0.08543, 0.5664, 0.2162, 0.6456, 0.2593, 0.4766, 0.2292, 0.4635, 0.2162, 0.6456, 0.2292, 0.4635, 0.1458, 0.615, 0.2917, 0.6561, 0.2917, 0.4811, 0.2593, 0.4766, 0.2917, 0.6561, 0.2593, 0.4766, 0.2162, 0.6456, 0.5417, 0.4811, 0.2917, 0.4811, 0.2917, 0.6561, 0.5417, 0.6561, 0.5417, 0.4811, 0.2917, 0.6561, 0.6172, 0.6665, 0.6603, 0.4975, 0.5417, 0.4811, 0.6172, 0.6665, 0.5417, 0.4811, 0.5417, 0.6561, 0.6875, 0.6971, 0.7708, 0.5456, 0.6603, 0.4975, 0.6875, 0.6971, 0.6603, 0.4975, 0.6172, 0.6665, 0.7479, 0.7457, 0.7708, 0.5456, 0.6875, 0.6971, 0.8658, 0.622, 0.7708, 0.5456, 0.7479, 0.7457, 0.9386, 0.7217, 0.7479, 0.7457, 0.7943, 0.8091, 0.9386, 0.7217, 0.8658, 0.622, 0.7479, 0.7457, 0.9844, 0.8377, 0.7943, 0.8091, 0.8234, 0.883, 0.9844, 0.8377, 0.9386, 0.7217, 0.7943, 0.8091, 0.9583, 0.9841, 0.8333, 0.9622, 0.8333, 0.9841, 0.9583, 0.9841, 0.8234, 0.883, 0.8333, 0.9622, 0.9583, 0.9841, 0.9844, 0.8377, 0.8234, 0.883, 1.0, 0.9622, 0.9844, 0.8377, 0.9583, 0.9841, 1.0, 1.0, 1.0, 0.9622, 0.9583, 0.9841, 1.0, 1.0, 1.0, 0.0, 0.0, 0.0, 1.0, 1.0, 0.0, 0.0, 0.0, 1.0, 1.0, 0.0, 0.0, 0.0, 0.0, 1.0, 1.0, 0.0, 0.0, 1.0, 1.0, 1.0, 1.0, 1.0, 0.0, 1.0, 0.0, 0.0, 1.0, 1.0, 0.0, 0.0, 1.0, 0.0, 0.0, 0.9659, 1.0, 1.0, 0.0, 1.0, 0.0, 0.9659, 1.0, 0.9659, 1.0, 1.0, 0.0, 0.866, 1.0, 0.866, 1.0, 0.9659, 0.0, 0.866, 1.0, 0.9659, 0.0, 0.9659, 0.0, 0.7071, 1.0, 0.7071, 1.0, 0.866, 0.0, 0.7071, 1.0, 0.866, 0.0, 0.866, 0.0, 0.5, 1.0, 0.5, 1.0, 0.7071, 0.0, 0.5, 1.0, 0.7071, 0.0, 0.7071, 0.0, 0.2588, 1.0, 0.2588, 1.0, 0.5, 0.0, 0.2588, 1.0, 0.5, 0.0, 0.5, 0.0, 0.0, 1.0, 0.0, 1.0, 0.2588, 0.0, 0.0, 1.0, 0.2588, 0.0, 0.2588, 1.0, 1.0, 0.0, 1.0, 0.0, 0.0, 1.0, 1.0, 0.0, 0.0, 1.0, 0.0, 0.0, 0.2588, 0.0, 0.0, 1.0, 0.0, 0.0, 0.2588, 1.0, 0.0, 1.0, 0.2588, 0.0, 0.5, 1.0, 0.2588, 1.0, 0.5, 0.0, 0.5, 0.0, 0.2588, 1.0, 0.2588, 0.0, 0.7071, 1.0, 0.5, 1.0, 0.7071, 0.0, 0.7071, 0.0, 0.5, 1.0, 0.5, 0.0, 0.866, 1.0, 0.7071, 1.0, 0.866, 0.0, 0.866, 0.0, 0.7071, 1.0, 0.7071, 0.0, 0.9659, 1.0, 0.866, 1.0, 0.9659, 0.0, 0.9659, 0.0, 0.866, 1.0, 0.866, 0.0, 1.0, 1.0, 0.9659, 1.0, 1.0, 0.0, 1.0, 0.0, 0.9659, 1.0, 0.9659, 0.0, 1.0, 1.0, 0.0, 1.0, 1.0, 0.0, 1.0, 0.0, 0.0, 1.0, 0.0, 0.0, 1.0, 1.0, 1.0, 1.0, 0.0, 0.0, 1.0, 1.0, 0.0, 0.0, 0.0, 0.0, 0.03407, 1.0, 0.0, 0.0, 0.0, 0.0, 0.03407, 1.0, 0.03407, 1.0, 0.0, 0.0, 0.134, 1.0, 0.134, 1.0, 0.03407, 0.0, 0.134, 1.0, 0.03407, 0.0, 0.03407, 0.0, 0.2929, 1.0, 0.2929, 1.0, 0.134, 0.0, 0.2929, 1.0, 0.134, 0.0, 0.134, 0.0, 0.5, 1.0, 0.5, 1.0, 0.2929, 0.0, 0.5, 1.0, 0.2929, 0.0, 0.2929, 0.0, 0.7412, 1.0, 0.7412, 1.0, 0.5, 0.0, 0.7412, 1.0, 0.5, 0.0, 0.5, 0.0, 1.0, 1.0, 1.0, 1.0, 0.7412, 0.0, 1.0, 1.0, 0.7412, 0.0, 0.7412, 1.0, 1.0, 1.0, 0.0, 0.0, 0.0, 1.0, 1.0, 0.0, 0.0, 0.0, 1.0, 0.0, 0.7412, 0.0, 1.0, 1.0, 1.0, 0.0, 0.7412, 1.0, 1.0, 1.0, 0.7412, 0.0, 0.5, 1.0, 0.7412, 1.0, 0.5, 0.0, 0.5, 0.0, 0.7412, 1.0, 0.7412, 0.0, 0.2929, 1.0, 0.5, 1.0, 0.2929, 0.0, 0.2929, 0.0, 0.5, 1.0, 0.5, 0.0, 0.134, 1.0, 0.2929, 1.0, 0.134, 0.0, 0.134, 0.0, 0.2929, 1.0, 0.2929, 0.0, 0.03407, 1.0, 0.134, 1.0, 0.03407, 0.0, 0.03407, 0.0, 0.134, 1.0, 0.134, 0.0, 0.0, 1.0, 0.03407, 1.0, 0.0, 0.0, 0.0, 0.0, 0.03407, 1.0, 0.03407, 0.9583, 0.01558, 1.0, 0.05838, 1.0, 0.0, 0.8333, 0.05838, 0.9583, 0.01558, 0.8333, 0.01558, 0.8333, 0.05838, 1.0, 0.05838, 0.9583, 0.01558, 0.8234, 0.1359, 0.9844, 0.1802, 1.0, 0.05838, 0.8234, 0.1359, 1.0, 0.05838, 0.8333, 0.05838, 0.7943, 0.2082, 0.9386, 0.2938, 0.9844, 0.1802, 0.7943, 0.2082, 0.9844, 0.1802, 0.8234, 0.1359, 0.7479, 0.2702, 0.8658, 0.3913, 0.9386, 0.2938, 0.7479, 0.2702, 0.9386, 0.2938, 0.7943, 0.2082, 0.7708, 0.4661, 0.7479, 0.2702, 0.6875, 0.3178, 0.7708, 0.4661, 0.8658, 0.3913, 0.7479, 0.2702, 0.6603, 0.5131, 0.6875, 0.3178, 0.6172, 0.3478, 0.6603, 0.5131, 0.7708, 0.4661, 0.6875, 0.3178, 0.5417, 0.5292, 0.6172, 0.3478, 0.5417, 0.358, 0.5417, 0.5292, 0.6603, 0.5131, 0.6172, 0.3478, 0.2917, 0.358, 0.5417, 0.5292, 0.5417, 0.358, 0.2917, 0.5292, 0.5417, 0.5292, 0.2917, 0.358, 0.2593, 0.5336, 0.2917, 0.358, 0.2162, 0.3682, 0.2593, 0.5336, 0.2917, 0.5292, 0.2917, 0.358, 0.2292, 0.5464, 0.2162, 0.3682, 0.1458, 0.3981, 0.2292, 0.5464, 0.2593, 0.5336, 0.2162, 0.3682, 0.2033, 0.5668, 0.1458, 0.3981, 0.08543, 0.4457, 0.2033, 0.5668, 0.2292, 0.5464, 0.1458, 0.3981, 0.03908, 0.5078, 0.1834, 0.5934, 0.2033, 0.5668, 0.03908, 0.5078, 0.2033, 0.5668, 0.08543, 0.4457, 0.009938, 0.58, 0.1709, 0.6244, 0.1834, 0.5934, 0.009938, 0.58, 0.1834, 0.5934, 0.03908, 0.5078, 0.0, 0.6576, 0.1667, 0.6576, 0.1709, 0.6244, 0.0, 0.6576, 0.1709, 0.6244, 0.009938, 0.58, 0.1667, 1.0, 0.1667, 0.6576, 0.0, 0.6576, 0.0, 1.0, 0.1667, 1.0, 0.0, 0.6576, 0.9583, 0.01558, 1.0, 0.0, 1.0, 0.05838, 0.8333, 0.05838, 0.8333, 0.01558, 0.9583, 0.01558, 0.8333, 0.05838, 1.0, 0.05838, 0.9844, 0.1802, 0.8333, 0.05838, 0.9583, 0.01558, 1.0, 0.05838, 0.8234, 0.1359, 0.8333, 0.05838, 0.9844, 0.1802, 0.7943, 0.2082, 0.9844, 0.1802, 0.9386, 0.2938, 0.7943, 0.2082, 0.8234, 0.1359, 0.9844, 0.1802, 0.7479, 0.2702, 0.9386, 0.2938, 0.8658, 0.3913, 0.7479, 0.2702, 0.7943, 0.2082, 0.9386, 0.2938, 0.7708, 0.4661, 0.6875, 0.3178, 0.7479, 0.2702, 0.7708, 0.4661, 0.7479, 0.2702, 0.8658, 0.3913, 0.6603, 0.5131, 0.6172, 0.3478, 0.6875, 0.3178, 0.6603, 0.5131, 0.6875, 0.3178, 0.7708, 0.4661, 0.5417, 0.5292, 0.5417, 0.358, 0.6172, 0.3478, 0.5417, 0.5292, 0.6172, 0.3478, 0.6603, 0.5131, 0.2917, 0.358, 0.5417, 0.358, 0.5417, 0.5292, 0.2917, 0.5292, 0.2917, 0.358, 0.5417, 0.5292, 0.2593, 0.5336, 0.2162, 0.3682, 0.2917, 0.358, 0.2593, 0.5336, 0.2917, 0.358, 0.2917, 0.5292, 0.2292, 0.5464, 0.1458, 0.3981, 0.2162, 0.3682, 0.2292, 0.5464, 0.2162, 0.3682, 0.2593, 0.5336, 0.2033, 0.5668, 0.08543, 0.4457, 0.1458, 0.3981, 0.2033, 0.5668, 0.1458, 0.3981, 0.2292, 0.5464, 0.03908, 0.5078, 0.2033, 0.5668, 0.1834, 0.5934, 0.03908, 0.5078, 0.08543, 0.4457, 0.2033, 0.5668, 0.009938, 0.58, 0.1834, 0.5934, 0.1709, 0.6244, 0.009938, 0.58, 0.03908, 0.5078, 0.1834, 0.5934, 0.0, 0.6576, 0.1709, 0.6244, 0.1667, 0.6576, 0.0, 0.6576, 0.009938, 0.58, 0.1709, 0.6244, 0.1667, 1.0, 0.0, 0.6576, 0.1667, 0.6576, 0.0, 1.0, 0.0, 0.6576, 0.1667, 1.0, 1.0, 1.0, 0.0, 0.0, 1.0, 0.0, 1.0, 1.0, 0.0, 1.0, 0.0, 0.0, 1.0, 0.03407, 0.0, 0.0, 1.0, 0.0, 1.0, 0.03407, 0.0, 0.03407, 0.0, 0.0, 1.0, 0.134, 0.0, 0.134, 0.0, 0.03407, 1.0, 0.134, 0.0, 0.03407, 1.0, 0.03407, 1.0, 0.2929, 0.0, 0.2929, 0.0, 0.134, 1.0, 0.2929, 0.0, 0.134, 1.0, 0.134, 1.0, 0.5, 0.0, 0.5, 0.0, 0.2929, 1.0, 0.5, 0.0, 0.2929, 1.0, 0.2929, 1.0, 0.7412, 0.0, 0.7412, 0.0, 0.5, 1.0, 0.7412, 0.0, 0.5, 1.0, 0.5, 1.0, 1.0, 0.0, 1.0, 0.0, 0.7412, 1.0, 1.0, 0.0, 0.7412, 1.0, 0.7412, 1.0, 0.0, 0.0, 1.0, 1.0, 1.0, 1.0, 0.0, 0.0, 0.0, 0.0, 1.0, 1.0, 0.2588, 1.0, 0.0, 0.0, 0.0, 1.0, 0.2588, 0.0, 0.0, 0.0, 0.2588, 1.0, 0.5, 0.0, 0.2588, 0.0, 0.5, 1.0, 0.5, 1.0, 0.2588, 0.0, 0.2588, 1.0, 0.7071, 0.0, 0.5, 0.0, 0.7071, 1.0, 0.7071, 1.0, 0.5, 0.0, 0.5, 1.0, 0.866, 0.0, 0.7071, 0.0, 0.866, 1.0, 0.866, 1.0, 0.7071, 0.0, 0.7071, 1.0, 0.9659, 0.0, 0.866, 0.0, 0.9659, 1.0, 0.9659, 1.0, 0.866, 0.0, 0.866, 1.0, 1.0, 0.0, 0.9659, 0.0, 1.0, 1.0, 1.0, 1.0, 0.9659, 0.0, 0.9659, 1.0, 1.0, 0.0, 0.0, 1.0, 0.0, 1.0, 1.0, 0.0, 1.0, 0.0, 0.0, 1.0, 1.0, 0.0, 0.0, 0.0, 1.0, 1.0, 1.0, 1.0, 0.0, 0.0, 0.0, 1.0, 0.9659, 0.0, 1.0, 1.0, 1.0, 1.0, 0.9659, 0.0, 0.9659, 0.0, 1.0, 1.0, 0.866, 0.0, 0.866, 0.0, 0.9659, 1.0, 0.866, 0.0, 0.9659, 1.0, 0.9659, 1.0, 0.7071, 0.0, 0.7071, 0.0, 0.866, 1.0, 0.7071, 0.0, 0.866, 1.0, 0.866, 1.0, 0.5, 0.0, 0.5, 0.0, 0.7071, 1.0, 0.5, 0.0, 0.7071, 1.0, 0.7071, 1.0, 0.2588, 0.0, 0.2588, 0.0, 0.5, 1.0, 0.2588, 0.0, 0.5, 1.0, 0.5, 1.0, 0.0, 0.0, 0.0, 0.0, 0.2588, 1.0, 0.0, 0.0, 0.2588, 1.0, 0.2588, 1.0, 0.0, 1.0, 1.0, 0.0, 1.0, 1.0, 0.0, 0.0, 1.0, 0.0, 0.0, 1.0, 0.03407, 1.0, 0.0, 0.0, 0.0, 1.0, 0.03407, 0.0, 0.0, 0.0, 0.03407, 1.0, 0.134, 0.0, 0.03407, 0.0, 0.134, 1.0, 0.134, 1.0, 0.03407, 0.0, 0.03407, 1.0, 0.2929, 0.0, 0.134, 0.0, 0.2929, 1.0, 0.2929, 1.0, 0.134, 0.0, 0.134, 1.0, 0.5, 0.0, 0.2929, 0.0, 0.5, 1.0, 0.5, 1.0, 0.2929, 0.0, 0.2929, 1.0, 0.7412, 0.0, 0.5, 0.0, 0.7412, 1.0, 0.7412, 1.0, 0.5, 0.0, 0.5, 1.0, 1.0, 0.0, 0.7412, 0.0, 1.0, 1.0, 1.0, 1.0, 0.7412, 0.0, 0.7412, 1.0, 1.0, 1.0, 0.0, 0.0, 0.0, 1.0, 1.0, 0.0, 0.0, 0.0, 1.0, 1.0, 0.0, 1.0, 1.0, 0.0, 1.0, 1.0, 0.0, 0.0, 1.0, 0.0, 0.0, 0.0, 0.3499, 0.0, 0.0, 0.1667, 0.0, 0.1667, 0.3499, 0.009938, 0.4291, 0.0, 0.3499, 0.1667, 0.3499, 0.0, 0.3499, 0.1667, 0.0, 0.1709, 0.3839, 0.03908, 0.503, 0.009938, 0.4291, 0.1709, 0.3839, 0.009938, 0.4291, 0.1667, 0.3499, 0.1834, 0.4155, 0.03908, 0.503, 0.1709, 0.3839, 0.08543, 0.5664, 0.03908, 0.503, 0.1834, 0.4155, 0.2033, 0.4427, 0.08543, 0.5664, 0.1834, 0.4155, 0.1458, 0.615, 0.2033, 0.4427, 0.2292, 0.4635, 0.1458, 0.615, 0.08543, 0.5664, 0.2033, 0.4427, 0.2162, 0.6456, 0.2292, 0.4635, 0.2593, 0.4766, 0.2162, 0.6456, 0.1458, 0.615, 0.2292, 0.4635, 0.2917, 0.6561, 0.2593, 0.4766, 0.2917, 0.4811, 0.2917, 0.6561, 0.2162, 0.6456, 0.2593, 0.4766, 0.5417, 0.4811, 0.2917, 0.6561, 0.2917, 0.4811, 0.5417, 0.6561, 0.2917, 0.6561, 0.5417, 0.4811, 0.6172, 0.6665, 0.5417, 0.4811, 0.6603, 0.4975, 0.6172, 0.6665, 0.5417, 0.6561, 0.5417, 0.4811, 0.6875, 0.6971, 0.6603, 0.4975, 0.7708, 0.5456, 0.6875, 0.6971, 0.6172, 0.6665, 0.6603, 0.4975, 0.7479, 0.7457, 0.6875, 0.6971, 0.7708, 0.5456, 0.8658, 0.622, 0.7479, 0.7457, 0.7708, 0.5456, 0.7943, 0.8091, 0.7479, 0.7457, 0.8658, 0.622, 0.9386, 0.7217, 0.7943, 0.8091, 0.8658, 0.622, 0.9844, 0.8377, 0.8234, 0.883, 0.7943, 0.8091, 0.9844, 0.8377, 0.7943, 0.8091, 0.9386, 0.7217, 0.9583, 0.9841, 0.8333, 0.9622, 0.8234, 0.883, 0.9583, 0.9841, 0.8333, 0.9841, 0.8333, 0.9622, 0.9583, 0.9841, 0.8234, 0.883, 0.9844, 0.8377, 1.0, 0.9622, 0.9583, 0.9841, 0.9844, 0.8377, 1.0, 1.0, 0.9583, 0.9841, 1.0, 0.9622, 0.0, 0.3499, 0.1667, 0.0, 0.0, 0.0, 0.1667, 0.3499, 0.0, 0.3499, 0.009938, 0.4291, 0.1667, 0.3499, 0.1667, 0.0, 0.0, 0.3499, 0.1709, 0.3839, 0.009938, 0.4291, 0.03908, 0.503, 0.1709, 0.3839, 0.1667, 0.3499, 0.009938, 0.4291, 0.1834, 0.4155, 0.1709, 0.3839, 0.03908, 0.503, 0.08543, 0.5664, 0.1834, 0.4155, 0.03908, 0.503, 0.2033, 0.4427, 0.1834, 0.4155, 0.08543, 0.5664, 0.1458, 0.615, 0.2292, 0.4635, 0.2033, 0.4427, 0.1458, 0.615, 0.2033, 0.4427, 0.08543, 0.5664, 0.2162, 0.6456, 0.2593, 0.4766, 0.2292, 0.4635, 0.2162, 0.6456, 0.2292, 0.4635, 0.1458, 0.615, 0.2917, 0.6561, 0.2917, 0.4811, 0.2593, 0.4766, 0.2917, 0.6561, 0.2593, 0.4766, 0.2162, 0.6456, 0.5417, 0.4811, 0.2917, 0.4811, 0.2917, 0.6561, 0.5417, 0.6561, 0.5417, 0.4811, 0.2917, 0.6561, 0.6172, 0.6665, 0.6603, 0.4975, 0.5417, 0.4811, 0.6172, 0.6665, 0.5417, 0.4811, 0.5417, 0.6561, 0.6875, 0.6971, 0.7708, 0.5456, 0.6603, 0.4975, 0.6875, 0.6971, 0.6603, 0.4975, 0.6172, 0.6665, 0.7479, 0.7457, 0.7708, 0.5456, 0.6875, 0.6971, 0.8658, 0.622, 0.7708, 0.5456, 0.7479, 0.7457, 0.7943, 0.8091, 0.8658, 0.622, 0.7479, 0.7457, 0.9386, 0.7217, 0.8658, 0.622, 0.7943, 0.8091, 0.9844, 0.8377, 0.7943, 0.8091, 0.8234, 0.883, 0.9844, 0.8377, 0.9386, 0.7217, 0.7943, 0.8091, 0.9583, 0.9841, 0.8333, 0.9622, 0.8333, 0.9841, 0.9583, 0.9841, 0.8234, 0.883, 0.8333, 0.9622, 0.9583, 0.9841, 0.9844, 0.8377, 0.8234, 0.883, 1.0, 0.9622, 0.9844, 0.8377, 0.9583, 0.9841, 1.0, 1.0, 1.0, 0.9622, 0.9583, 0.9841, 1.0, 1.0, 1.0, 0.0, 0.0, 0.0, 1.0, 1.0, 0.0, 0.0, 0.0, 1.0, 1.0, 0.0, 0.0, 0.0, 0.0, 1.0, 1.0, 0.0, 0.0, 1.0, 1.0, 1.0, 1.0, 1.0, 0.0, 1.0, 0.0, 0.0, 1.0, 1.0, 0.0, 0.0, 1.0, 0.0, 0.0, 0.9659, 1.0, 1.0, 0.0, 1.0, 0.0, 0.9659, 1.0, 0.9659, 1.0, 1.0, 0.0, 0.866, 1.0, 0.866, 1.0, 0.9659, 0.0, 0.866, 1.0, 0.9659, 0.0, 0.9659, 0.0, 0.7071, 1.0, 0.7071, 1.0, 0.866, 0.0, 0.7071, 1.0, 0.866, 0.0, 0.866, 0.0, 0.5, 1.0, 0.5, 1.0, 0.7071, 0.0, 0.5, 1.0, 0.7071, 0.0, 0.7071, 0.0, 0.2588, 1.0, 0.2588, 1.0, 0.5, 0.0, 0.2588, 1.0, 0.5, 0.0, 0.5, 0.0, 0.0, 1.0, 0.0, 1.0, 0.2588, 0.0, 0.0, 1.0, 0.2588, 0.0, 0.2588, 1.0, 1.0, 0.0, 1.0, 0.0, 0.0, 1.0, 1.0, 0.0, 0.0, 1.0, 0.0, 0.0, 0.2588, 0.0, 0.0, 1.0, 0.0, 0.0, 0.2588, 1.0, 0.0, 1.0, 0.2588, 0.0, 0.5, 1.0, 0.2588, 1.0, 0.5, 0.0, 0.5, 0.0, 0.2588, 1.0, 0.2588, 0.0, 0.7071, 1.0, 0.5, 1.0, 0.7071, 0.0, 0.7071, 0.0, 0.5, 1.0, 0.5, 0.0, 0.866, 1.0, 0.7071, 1.0, 0.866, 0.0, 0.866, 0.0, 0.7071, 1.0, 0.7071, 0.0, 0.9659, 1.0, 0.866, 1.0, 0.9659, 0.0, 0.9659, 0.0, 0.866, 1.0, 0.866, 0.0, 1.0, 1.0, 0.9659, 1.0, 1.0, 0.0, 1.0, 0.0, 0.9659, 1.0, 0.9659, 0.0, 1.0, 1.0, 0.0, 1.0, 1.0, 0.0, 1.0, 0.0, 0.0, 1.0, 0.0, 0.0, 1.0, 1.0, 1.0, 1.0, 0.0, 0.0, 1.0, 1.0, 0.0, 0.0, 0.0, 0.0, 0.03407, 1.0, 0.0, 0.0, 0.0, 0.0, 0.03407, 1.0, 0.03407, 1.0, 0.0, 0.0, 0.134, 1.0, 0.134, 1.0, 0.03407, 0.0, 0.134, 1.0, 0.03407, 0.0, 0.03407, 0.0, 0.2929, 1.0, 0.2929, 1.0, 0.134, 0.0, 0.2929, 1.0, 0.134, 0.0, 0.134, 0.0, 0.5, 1.0, 0.5, 1.0, 0.2929, 0.0, 0.5, 1.0, 0.2929, 0.0, 0.2929, 0.0, 0.7412, 1.0, 1.0, 1.0, 0.7412, 0.0, 0.7412, 1.0, 0.7412, 1.0, 0.5, 0.0, 0.7412, 1.0, 0.5, 0.0, 0.5, 0.0, 1.0, 1.0, 1.0, 0.0, 0.7412, 1.0, 1.0, 1.0, 0.0, 0.0, 0.0, 1.0, 1.0, 0.0, 0.0, 0.0, 1.0, 0.0, 0.7412, 0.0, 1.0, 1.0, 1.0, 0.0, 0.7412, 1.0, 1.0, 1.0, 0.7412, 0.0, 0.5, 1.0, 0.7412, 1.0, 0.5, 0.0, 0.5, 0.0, 0.7412, 1.0, 0.7412, 0.0, 0.2929, 1.0, 0.5, 1.0, 0.2929, 0.0, 0.2929, 0.0, 0.5, 1.0, 0.5, 0.0, 0.134, 1.0, 0.2929, 1.0, 0.134, 0.0, 0.134, 0.0, 0.2929, 1.0, 0.2929, 0.0, 0.03407, 1.0, 0.134, 1.0, 0.03407, 0.0, 0.03407, 0.0, 0.134, 1.0, 0.134, 0.0, 0.0, 1.0, 0.03407, 1.0, 0.0, 0.0, 0.0, 0.0, 0.03407, 1.0, 0.03407, 0.0, 0.3499, 0.0, 0.0, 0.1667, 0.0, 0.1667, 0.3499, 0.009938, 0.4291, 0.0, 0.3499, 0.1667, 0.3499, 0.0, 0.3499, 0.1667, 0.0, 0.1709, 0.3839, 0.03908, 0.503, 0.009938, 0.4291, 0.1709, 0.3839, 0.009938, 0.4291, 0.1667, 0.3499, 0.1834, 0.4155, 0.03908, 0.503, 0.1709, 0.3839, 0.08543, 0.5664, 0.03908, 0.503, 0.1834, 0.4155, 0.2033, 0.4427, 0.08543, 0.5664, 0.1834, 0.4155, 0.1458, 0.615, 0.2033, 0.4427, 0.2292, 0.4635, 0.1458, 0.615, 0.08543, 0.5664, 0.2033, 0.4427, 0.2162, 0.6456, 0.2292, 0.4635, 0.2593, 0.4766, 0.2162, 0.6456, 0.1458, 0.615, 0.2292, 0.4635, 0.2917, 0.6561, 0.2593, 0.4766, 0.2917, 0.4811, 0.2917, 0.6561, 0.2162, 0.6456, 0.2593, 0.4766, 0.5417, 0.4811, 0.2917, 0.6561, 0.2917, 0.4811, 0.5417, 0.6561, 0.2917, 0.6561, 0.5417, 0.4811, 0.6172, 0.6665, 0.5417, 0.4811, 0.6603, 0.4975, 0.6172, 0.6665, 0.5417, 0.6561, 0.5417, 0.4811, 0.6875, 0.6971, 0.6603, 0.4975, 0.7708, 0.5456, 0.6875, 0.6971, 0.6172, 0.6665, 0.6603, 0.4975, 0.7479, 0.7457, 0.6875, 0.6971, 0.7708, 0.5456, 0.8658, 0.622, 0.7479, 0.7457, 0.7708, 0.5456, 0.9386, 0.7217, 0.7943, 0.8091, 0.7479, 0.7457, 0.9386, 0.7217, 0.7479, 0.7457, 0.8658, 0.622, 0.9844, 0.8377, 0.8234, 0.883, 0.7943, 0.8091, 0.9844, 0.8377, 0.7943, 0.8091, 0.9386, 0.7217, 0.9583, 0.9841, 0.8333, 0.9622, 0.8234, 0.883, 0.9583, 0.9841, 0.8333, 0.9841, 0.8333, 0.9622, 0.9583, 0.9841, 0.8234, 0.883, 0.9844, 0.8377, 1.0, 0.9622, 0.9583, 0.9841, 0.9844, 0.8377, 1.0, 1.0, 0.9583, 0.9841, 1.0, 0.9622, 0.0, 0.3499, 0.1667, 0.0, 0.0, 0.0, 0.1667, 0.3499, 0.0, 0.3499, 0.009938, 0.4291, 0.1667, 0.3499, 0.1667, 0.0, 0.0, 0.3499, 0.1709, 0.3839, 0.009938, 0.4291, 0.03908, 0.503, 0.1709, 0.3839, 0.1667, 0.3499, 0.009938, 0.4291, 0.1834, 0.4155, 0.1709, 0.3839, 0.03908, 0.503, 0.08543, 0.5664, 0.1834, 0.4155, 0.03908, 0.503, 0.2033, 0.4427, 0.1834, 0.4155, 0.08543, 0.5664, 0.1458, 0.615, 0.2292, 0.4635, 0.2033, 0.4427, 0.1458, 0.615, 0.2033, 0.4427, 0.08543, 0.5664, 0.2162, 0.6456, 0.2593, 0.4766, 0.2292, 0.4635, 0.2162, 0.6456, 0.2292, 0.4635, 0.1458, 0.615, 0.2917, 0.6561, 0.2917, 0.4811, 0.2593, 0.4766, 0.2917, 0.6561, 0.2593, 0.4766, 0.2162, 0.6456, 0.5417, 0.4811, 0.2917, 0.4811, 0.2917, 0.6561, 0.5417, 0.6561, 0.5417, 0.4811, 0.2917, 0.6561, 0.6172, 0.6665, 0.6603, 0.4975, 0.5417, 0.4811, 0.6172, 0.6665, 0.5417, 0.4811, 0.5417, 0.6561, 0.6875, 0.6971, 0.7708, 0.5456, 0.6603, 0.4975, 0.6875, 0.6971, 0.6603, 0.4975, 0.6172, 0.6665, 0.8658, 0.622, 0.6875, 0.6971, 0.7479, 0.7457, 0.8658, 0.622, 0.7708, 0.5456, 0.6875, 0.6971, 0.9386, 0.7217, 0.7479, 0.7457, 0.7943, 0.8091, 0.9386, 0.7217, 0.8658, 0.622, 0.7479, 0.7457, 0.9844, 0.8377, 0.7943, 0.8091, 0.8234, 0.883, 0.9844, 0.8377, 0.9386, 0.7217, 0.7943, 0.8091, 0.9583, 0.9841, 0.8333, 0.9622, 0.8333, 0.9841, 0.9583, 0.9841, 0.8234, 0.883, 0.8333, 0.9622, 0.9583, 0.9841, 0.9844, 0.8377, 0.8234, 0.883, 1.0, 0.9622, 0.9844, 0.8377, 0.9583, 0.9841, 1.0, 1.0, 1.0, 0.9622, 0.9583, 0.9841, 1.0, 1.0, 1.0, 0.0, 0.0, 0.0, 1.0, 1.0, 0.0, 0.0, 0.0, 1.0, 1.0, 0.0, 0.0, 0.0, 0.0, 1.0, 1.0, 0.0, 0.0, 1.0, 1.0, 1.0, 1.0, 1.0, 0.0, 1.0, 0.0, 0.0, 1.0, 1.0, 0.0, 0.0, 1.0, 0.0, 0.0, 0.9659, 1.0, 1.0, 0.0, 1.0, 0.0, 0.9659, 1.0, 0.9659, 1.0, 1.0, 0.0, 0.866, 1.0, 0.866, 1.0, 0.9659, 0.0, 0.866, 1.0, 0.9659, 0.0, 0.9659, 0.0, 0.7071, 1.0, 0.7071, 1.0, 0.866, 0.0, 0.7071, 1.0, 0.866, 0.0, 0.866, 0.0, 0.5, 1.0, 0.5, 1.0, 0.7071, 0.0, 0.5, 1.0, 0.7071, 0.0, 0.7071, 0.0, 0.2588, 1.0, 0.2588, 1.0, 0.5, 0.0, 0.2588, 1.0, 0.5, 0.0, 0.5, 0.0, 0.0, 1.0, 0.0, 1.0, 0.2588, 0.0, 0.0, 1.0, 0.2588, 0.0, 0.2588, 1.0, 1.0, 0.0, 1.0, 0.0, 0.0, 1.0, 1.0, 0.0, 0.0, 1.0, 0.0, 0.0, 0.2588, 0.0, 0.0, 1.0, 0.0, 0.0, 0.2588, 1.0, 0.0, 1.0, 0.2588, 0.0, 0.5, 1.0, 0.2588, 1.0, 0.5, 0.0, 0.5, 0.0, 0.2588, 1.0, 0.2588, 0.0, 0.7071, 1.0, 0.5, 1.0, 0.7071, 0.0, 0.7071, 0.0, 0.5, 1.0, 0.5, 0.0, 0.866, 1.0, 0.7071, 1.0, 0.866, 0.0, 0.866, 0.0, 0.7071, 1.0, 0.7071, 0.0, 0.9659, 1.0, 0.866, 1.0, 0.9659, 0.0, 0.9659, 0.0, 0.866, 1.0, 0.866, 0.0, 1.0, 1.0, 0.9659, 1.0, 1.0, 0.0, 1.0, 0.0, 0.9659, 1.0, 0.9659, 0.0, 1.0, 1.0, 0.0, 1.0, 1.0, 0.0, 1.0, 0.0, 0.0, 1.0, 0.0, 0.0, 1.0, 1.0, 1.0, 1.0, 0.0, 0.0, 1.0, 1.0, 0.0, 0.0, 0.0, 0.0, 0.03407, 1.0, 0.0, 0.0, 0.0, 0.0, 0.03407, 1.0, 0.03407, 1.0, 0.0, 0.0, 0.134, 1.0, 0.134, 1.0, 0.03407, 0.0, 0.134, 1.0, 0.03407, 0.0, 0.03407, 0.0, 0.2929, 1.0, 0.2929, 1.0, 0.134, 0.0, 0.2929, 1.0, 0.134, 0.0, 0.134, 0.0, 0.5, 1.0, 0.5, 1.0, 0.2929, 0.0, 0.5, 1.0, 0.2929, 0.0, 0.2929, 0.0, 0.7412, 1.0, 1.0, 1.0, 0.7412, 0.0, 0.7412, 1.0, 0.7412, 1.0, 0.5, 0.0, 0.7412, 1.0, 0.5, 0.0, 0.5, 0.0, 1.0, 1.0, 1.0, 0.0, 0.7412, 1.0, 1.0, 1.0, 0.0, 0.0, 0.0, 1.0, 1.0, 0.0, 0.0, 0.0, 1.0, 0.0, 0.7412, 0.0, 1.0, 1.0, 1.0, 0.0, 0.7412, 1.0, 1.0, 1.0, 0.7412, 0.0, 0.5, 1.0, 0.7412, 1.0, 0.5, 0.0, 0.5, 0.0, 0.7412, 1.0, 0.7412, 0.0, 0.2929, 1.0, 0.5, 1.0, 0.2929, 0.0, 0.2929, 0.0, 0.5, 1.0, 0.5, 0.0, 0.134, 1.0, 0.2929, 1.0, 0.134, 0.0, 0.134, 0.0, 0.2929, 1.0, 0.2929, 0.0, 0.03407, 1.0, 0.134, 1.0, 0.03407, 0.0, 0.03407, 0.0, 0.134, 1.0, 0.134, 0.0, 0.0, 1.0, 0.03407, 1.0, 0.0, 0.0, 0.0, 0.0, 0.03407, 1.0, 0.03407, 1.0, 1.0, 0.0, 0.0, 1.0, 0.0, 1.0, 1.0, 0.0, 1.0, 0.0, 0.0, 1.0, 0.03407, 0.0, 0.0, 1.0, 0.0, 1.0, 0.03407, 0.0, 0.03407, 0.0, 0.0, 1.0, 0.134, 0.0, 0.134, 0.0, 0.03407, 1.0, 0.134, 0.0, 0.03407, 1.0, 0.03407, 1.0, 0.2929, 0.0, 0.2929, 0.0, 0.134, 1.0, 0.2929, 0.0, 0.134, 1.0, 0.134, 1.0, 0.5, 0.0, 0.5, 0.0, 0.2929, 1.0, 0.5, 0.0, 0.2929, 1.0, 0.2929, 1.0, 0.7412, 0.0, 0.7412, 0.0, 0.5, 1.0, 0.7412, 0.0, 0.5, 1.0, 0.5, 1.0, 1.0, 0.0, 1.0, 0.0, 0.7412, 1.0, 1.0, 0.0, 0.7412, 1.0, 0.7412, 1.0, 0.0, 0.0, 1.0, 1.0, 1.0, 1.0, 0.0, 0.0, 0.0, 0.0, 1.0, 1.0, 0.2588, 1.0, 0.0, 0.0, 0.0, 1.0, 0.2588, 0.0, 0.0, 0.0, 0.2588, 1.0, 0.5, 0.0, 0.2588, 0.0, 0.5, 1.0, 0.5, 1.0, 0.2588, 0.0, 0.2588, 1.0, 0.7071, 0.0, 0.5, 0.0, 0.7071, 1.0, 0.7071, 1.0, 0.5, 0.0, 0.5, 1.0, 0.866, 0.0, 0.7071, 0.0, 0.866, 1.0, 0.866, 1.0, 0.7071, 0.0, 0.7071, 1.0, 0.9659, 0.0, 0.866, 0.0, 0.9659, 1.0, 0.9659, 1.0, 0.866, 0.0, 0.866, 1.0, 1.0, 0.0, 0.9659, 0.0, 1.0, 1.0, 1.0, 1.0, 0.9659, 0.0, 0.9659, 1.0, 1.0, 0.0, 0.0, 1.0, 0.0, 1.0, 1.0, 0.0, 1.0, 0.0, 0.0, 1.0, 1.0, 0.0, 0.0, 0.0, 1.0, 1.0, 1.0, 1.0, 0.0, 0.0, 0.0, 1.0, 0.9659, 0.0, 1.0, 1.0, 1.0, 1.0, 0.9659, 0.0, 0.9659, 0.0, 1.0, 1.0, 0.866, 0.0, 0.866, 0.0, 0.9659, 1.0, 0.866, 0.0, 0.9659, 1.0, 0.9659, 1.0, 0.7071, 0.0, 0.7071, 0.0, 0.866, 1.0, 0.7071, 0.0, 0.866, 1.0, 0.866, 1.0, 0.5, 0.0, 0.5, 0.0, 0.7071, 1.0, 0.5, 0.0, 0.7071, 1.0, 0.7071, 1.0, 0.2588, 0.0, 0.2588, 0.0, 0.5, 1.0, 0.2588, 0.0, 0.5, 1.0, 0.5, 1.0, 0.0, 0.0, 0.0, 0.0, 0.2588, 1.0, 0.0, 0.0, 0.2588, 1.0, 0.2588, 1.0, 0.0, 1.0, 1.0, 0.0, 1.0, 1.0, 0.0, 0.0, 1.0, 0.0, 0.0, 1.0, 0.03407, 1.0, 0.0, 0.0, 0.0, 1.0, 0.03407, 0.0, 0.0, 0.0, 0.03407, 1.0, 0.134, 0.0, 0.03407, 0.0, 0.134, 1.0, 0.134, 1.0, 0.03407, 0.0, 0.03407, 1.0, 0.2929, 0.0, 0.134, 0.0, 0.2929, 1.0, 0.2929, 1.0, 0.134, 0.0, 0.134, 1.0, 0.5, 0.0, 0.2929, 0.0, 0.5, 1.0, 0.5, 1.0, 0.2929, 0.0, 0.2929, 1.0, 0.7412, 0.0, 0.5, 0.0, 0.7412, 1.0, 0.7412, 1.0, 0.5, 0.0, 0.5, 1.0, 1.0, 0.0, 0.7412, 0.0, 1.0, 1.0, 1.0, 1.0, 0.7412, 0.0, 0.7412, 1.0, 1.0, 1.0, 0.0, 0.0, 0.0, 1.0, 1.0, 0.0, 0.0, 0.0, 1.0, 1.0, 0.0, 1.0, 1.0, 0.0, 1.0, 1.0, 0.0, 0.0, 1.0, 0.0, 0.0, 0.9583, 0.01558, 1.0, 0.05838, 1.0, 0.0, 0.8333, 0.05838, 0.9583, 0.01558, 0.8333, 0.01558, 0.8333, 0.05838, 0.9844, 0.1802, 1.0, 0.05838, 0.8333, 0.05838, 1.0, 0.05838, 0.9583, 0.01558, 0.8234, 0.1359, 0.9844, 0.1802, 0.8333, 0.05838, 0.7943, 0.2082, 0.9386, 0.2938, 0.9844, 0.1802, 0.7943, 0.2082, 0.9844, 0.1802, 0.8234, 0.1359, 0.7479, 0.2702, 0.8658, 0.3913, 0.9386, 0.2938, 0.7479, 0.2702, 0.9386, 0.2938, 0.7943, 0.2082, 0.7708, 0.4661, 0.7479, 0.2702, 0.6875, 0.3178, 0.7708, 0.4661, 0.8658, 0.3913, 0.7479, 0.2702, 0.6603, 0.5131, 0.6875, 0.3178, 0.6172, 0.3478, 0.6603, 0.5131, 0.7708, 0.4661, 0.6875, 0.3178, 0.5417, 0.5292, 0.6172, 0.3478, 0.5417, 0.358, 0.5417, 0.5292, 0.6603, 0.5131, 0.6172, 0.3478, 0.2917, 0.358, 0.5417, 0.5292, 0.5417, 0.358, 0.2917, 0.5292, 0.5417, 0.5292, 0.2917, 0.358, 0.2593, 0.5336, 0.2917, 0.358, 0.2162, 0.3682, 0.2593, 0.5336, 0.2917, 0.5292, 0.2917, 0.358, 0.2292, 0.5464, 0.2162, 0.3682, 0.1458, 0.3981, 0.2292, 0.5464, 0.2593, 0.5336, 0.2162, 0.3682, 0.2033, 0.5668, 0.1458, 0.3981, 0.08543, 0.4457, 0.2033, 0.5668, 0.2292, 0.5464, 0.1458, 0.3981, 0.03908, 0.5078, 0.1834, 0.5934, 0.2033, 0.5668, 0.03908, 0.5078, 0.2033, 0.5668, 0.08543, 0.4457, 0.009938, 0.58, 0.1709, 0.6244, 0.1834, 0.5934, 0.009938, 0.58, 0.1834, 0.5934, 0.03908, 0.5078, 0.0, 0.6576, 0.1667, 0.6576, 0.1709, 0.6244, 0.0, 0.6576, 0.1709, 0.6244, 0.009938, 0.58, 0.1667, 1.0, 0.1667, 0.6576, 0.0, 0.6576, 0.0, 1.0, 0.1667, 1.0, 0.0, 0.6576, 0.9583, 0.01558, 1.0, 0.0, 1.0, 0.05838, 0.8333, 0.05838, 0.8333, 0.01558, 0.9583, 0.01558, 0.8333, 0.05838, 0.9583, 0.01558, 1.0, 0.05838, 0.8234, 0.1359, 1.0, 0.05838, 0.9844, 0.1802, 0.8234, 0.1359, 0.8333, 0.05838, 1.0, 0.05838, 0.7943, 0.2082, 0.9844, 0.1802, 0.9386, 0.2938, 0.7943, 0.2082, 0.8234, 0.1359, 0.9844, 0.1802, 0.7479, 0.2702, 0.9386, 0.2938, 0.8658, 0.3913, 0.7479, 0.2702, 0.7943, 0.2082, 0.9386, 0.2938, 0.7708, 0.4661, 0.6875, 0.3178, 0.7479, 0.2702, 0.7708, 0.4661, 0.7479, 0.2702, 0.8658, 0.3913, 0.6603, 0.5131, 0.6172, 0.3478, 0.6875, 0.3178, 0.6603, 0.5131, 0.6875, 0.3178, 0.7708, 0.4661, 0.5417, 0.5292, 0.5417, 0.358, 0.6172, 0.3478, 0.5417, 0.5292, 0.6172, 0.3478, 0.6603, 0.5131, 0.2917, 0.358, 0.5417, 0.358, 0.5417, 0.5292, 0.2917, 0.5292, 0.2917, 0.358, 0.5417, 0.5292, 0.2593, 0.5336, 0.2162, 0.3682, 0.2917, 0.358, 0.2593, 0.5336, 0.2917, 0.358, 0.2917, 0.5292, 0.2292, 0.5464, 0.1458, 0.3981, 0.2162, 0.3682, 0.2292, 0.5464, 0.2162, 0.3682, 0.2593, 0.5336, 0.2033, 0.5668, 0.08543, 0.4457, 0.1458, 0.3981, 0.2033, 0.5668, 0.1458, 0.3981, 0.2292, 0.5464, 0.1834, 0.5934, 0.08543, 0.4457, 0.2033, 0.5668, 0.03908, 0.5078, 0.08543, 0.4457, 0.1834, 0.5934, 0.009938, 0.58, 0.1834, 0.5934, 0.1709, 0.6244, 0.009938, 0.58, 0.03908, 0.5078, 0.1834, 0.5934, 0.0, 0.6576, 0.1709, 0.6244, 0.1667, 0.6576, 0.0, 0.6576, 0.009938, 0.58, 0.1709, 0.6244, 0.1667, 1.0, 0.0, 0.6576, 0.1667, 0.6576, 0.0, 1.0, 0.0, 0.6576, 0.1667, 1.0, 1.0, 1.0, 0.0, 0.0, 1.0, 0.0, 1.0, 1.0, 0.0, 1.0, 0.0, 0.0, 1.0, 0.03407, 0.0, 0.0, 1.0, 0.0, 1.0, 0.03407, 0.0, 0.03407, 0.0, 0.0, 1.0, 0.134, 0.0, 0.134, 0.0, 0.03407, 1.0, 0.134, 0.0, 0.03407, 1.0, 0.03407, 1.0, 0.2929, 0.0, 0.2929, 0.0, 0.134, 1.0, 0.2929, 0.0, 0.134, 1.0, 0.134, 1.0, 0.5, 0.0, 0.5, 0.0, 0.2929, 1.0, 0.5, 0.0, 0.2929, 1.0, 0.2929, 1.0, 0.7412, 0.0, 0.7412, 0.0, 0.5, 1.0, 0.7412, 0.0, 0.5, 1.0, 0.5, 1.0, 1.0, 0.0, 1.0, 0.0, 0.7412, 1.0, 1.0, 0.0, 0.7412, 1.0, 0.7412, 1.0, 0.0, 0.0, 1.0, 1.0, 1.0, 1.0, 0.0, 0.0, 0.0, 0.0, 1.0, 1.0, 0.2588, 1.0, 0.0, 0.0, 0.0, 1.0, 0.2588, 0.0, 0.0, 0.0, 0.2588, 1.0, 0.5, 0.0, 0.2588, 0.0, 0.5, 1.0, 0.5, 1.0, 0.2588, 0.0, 0.2588, 1.0, 0.7071, 0.0, 0.5, 0.0, 0.7071, 1.0, 0.7071, 1.0, 0.5, 0.0, 0.5, 1.0, 0.866, 0.0, 0.7071, 0.0, 0.866, 1.0, 0.866, 1.0, 0.7071, 0.0, 0.7071, 1.0, 0.9659, 0.0, 0.866, 0.0, 0.9659, 1.0, 0.9659, 1.0, 0.866, 0.0, 0.866, 1.0, 1.0, 0.0, 0.9659, 0.0, 1.0, 1.0, 1.0, 1.0, 0.9659, 0.0, 0.9659, 1.0, 1.0, 0.0, 0.0, 1.0, 0.0, 1.0, 1.0, 0.0, 1.0, 0.0, 0.0, 1.0, 1.0, 0.0, 0.0, 0.0, 1.0, 1.0, 1.0, 1.0, 0.0, 0.0, 0.0, 1.0, 0.9659, 0.0, 1.0, 1.0, 1.0, 1.0, 0.9659, 0.0, 0.9659, 0.0, 1.0, 1.0, 0.866, 0.0, 0.866, 0.0, 0.9659, 1.0, 0.866, 0.0, 0.9659, 1.0, 0.9659, 1.0, 0.7071, 0.0, 0.7071, 0.0, 0.866, 1.0, 0.7071, 0.0, 0.866, 1.0, 0.866, 1.0, 0.5, 0.0, 0.5, 0.0, 0.7071, 1.0, 0.5, 0.0, 0.7071, 1.0, 0.7071, 1.0, 0.2588, 0.0, 0.2588, 0.0, 0.5, 1.0, 0.2588, 0.0, 0.5, 1.0, 0.5, 1.0, 0.0, 0.0, 0.0, 0.0, 0.2588, 1.0, 0.0, 0.0, 0.2588, 1.0, 0.2588, 1.0, 0.0, 1.0, 1.0, 0.0, 1.0, 1.0, 0.0, 0.0, 1.0, 0.0, 0.0, 1.0, 0.03407, 1.0, 0.0, 0.0, 0.0, 1.0, 0.03407, 0.0, 0.0, 0.0, 0.03407, 1.0, 0.134, 0.0, 0.03407, 0.0, 0.134, 1.0, 0.134, 1.0, 0.03407, 0.0, 0.03407, 1.0, 0.2929, 0.0, 0.134, 0.0, 0.2929, 1.0, 0.2929, 1.0, 0.134, 0.0, 0.134, 1.0, 0.5, 0.0, 0.2929, 0.0, 0.5, 1.0, 0.5, 1.0, 0.2929, 0.0, 0.2929, 1.0, 0.7412, 0.0, 0.5, 0.0, 0.7412, 1.0, 0.7412, 1.0, 0.5, 0.0, 0.5, 1.0, 1.0, 0.0, 0.7412, 0.0, 1.0, 1.0, 1.0, 1.0, 0.7412, 0.0, 0.7412, 1.0, 1.0, 1.0, 0.0, 0.0, 0.0, 1.0, 1.0, 0.0, 0.0, 0.0, 1.0, 1.0, 0.0, 1.0, 1.0, 0.0, 1.0, 1.0, 0.0, 0.0, 1.0, 0.0, 0.0, 0.9583, 0.01558, 1.0, 0.05838, 1.0, 0.0, 0.8333, 0.05838, 0.9583, 0.01558, 0.8333, 0.01558, 0.8333, 0.05838, 0.9844, 0.1802, 1.0, 0.05838, 0.8333, 0.05838, 1.0, 0.05838, 0.9583, 0.01558, 0.8234, 0.1359, 0.9844, 0.1802, 0.8333, 0.05838, 0.7943, 0.2082, 0.9386, 0.2938, 0.9844, 0.1802, 0.7943, 0.2082, 0.9844, 0.1802, 0.8234, 0.1359, 0.7479, 0.2702, 0.8658, 0.3913, 0.9386, 0.2938, 0.7479, 0.2702, 0.9386, 0.2938, 0.7943, 0.2082, 0.7708, 0.4661, 0.7479, 0.2702, 0.6875, 0.3178, 0.7708, 0.4661, 0.8658, 0.3913, 0.7479, 0.2702, 0.6603, 0.5131, 0.6875, 0.3178, 0.6172, 0.3478, 0.6603, 0.5131, 0.7708, 0.4661, 0.6875, 0.3178, 0.5417, 0.5292, 0.6172, 0.3478, 0.5417, 0.358, 0.5417, 0.5292, 0.6603, 0.5131, 0.6172, 0.3478, 0.2917, 0.358, 0.5417, 0.5292, 0.5417, 0.358, 0.2917, 0.5292, 0.5417, 0.5292, 0.2917, 0.358, 0.2593, 0.5336, 0.2917, 0.358, 0.2162, 0.3682, 0.2593, 0.5336, 0.2917, 0.5292, 0.2917, 0.358, 0.2292, 0.5464, 0.2162, 0.3682, 0.1458, 0.3981, 0.2292, 0.5464, 0.2593, 0.5336, 0.2162, 0.3682, 0.2033, 0.5668, 0.1458, 0.3981, 0.08543, 0.4457, 0.2033, 0.5668, 0.2292, 0.5464, 0.1458, 0.3981, 0.1834, 0.5934, 0.2033, 0.5668, 0.08543, 0.4457, 0.03908, 0.5078, 0.1834, 0.5934, 0.08543, 0.4457, 0.009938, 0.58, 0.1709, 0.6244, 0.1834, 0.5934, 0.009938, 0.58, 0.1834, 0.5934, 0.03908, 0.5078, 0.0, 0.6576, 0.1667, 0.6576, 0.1709, 0.6244, 0.0, 0.6576, 0.1709, 0.6244, 0.009938, 0.58, 0.1667, 1.0, 0.1667, 0.6576, 0.0, 0.6576, 0.0, 1.0, 0.1667, 1.0, 0.0, 0.6576, 0.9583, 0.01558, 1.0, 0.0, 1.0, 0.05838, 0.8333, 0.05838, 0.8333, 0.01558, 0.9583, 0.01558, 0.8333, 0.05838, 0.9583, 0.01558, 1.0, 0.05838, 0.8234, 0.1359, 1.0, 0.05838, 0.9844, 0.1802, 0.8234, 0.1359, 0.8333, 0.05838, 1.0, 0.05838, 0.7943, 0.2082, 0.9844, 0.1802, 0.9386, 0.2938, 0.7943, 0.2082, 0.8234, 0.1359, 0.9844, 0.1802, 0.7479, 0.2702, 0.9386, 0.2938, 0.8658, 0.3913, 0.7479, 0.2702, 0.7943, 0.2082, 0.9386, 0.2938, 0.7708, 0.4661, 0.6875, 0.3178, 0.7479, 0.2702, 0.7708, 0.4661, 0.7479, 0.2702, 0.8658, 0.3913, 0.6603, 0.5131, 0.6172, 0.3478, 0.6875, 0.3178, 0.6603, 0.5131, 0.6875, 0.3178, 0.7708, 0.4661, 0.5417, 0.5292, 0.5417, 0.358, 0.6172, 0.3478, 0.5417, 0.5292, 0.6172, 0.3478, 0.6603, 0.5131, 0.2917, 0.358, 0.5417, 0.358, 0.5417, 0.5292, 0.2917, 0.5292, 0.2917, 0.358, 0.5417, 0.5292, 0.2593, 0.5336, 0.2162, 0.3682, 0.2917, 0.358, 0.2593, 0.5336, 0.2917, 0.358, 0.2917, 0.5292, 0.2292, 0.5464, 0.1458, 0.3981, 0.2162, 0.3682, 0.2292, 0.5464, 0.2162, 0.3682, 0.2593, 0.5336, 0.2033, 0.5668, 0.08543, 0.4457, 0.1458, 0.3981, 0.2033, 0.5668, 0.1458, 0.3981, 0.2292, 0.5464, 0.1834, 0.5934, 0.08543, 0.4457, 0.2033, 0.5668, 0.03908, 0.5078, 0.08543, 0.4457, 0.1834, 0.5934, 0.009938, 0.58, 0.1834, 0.5934, 0.1709, 0.6244, 0.009938, 0.58, 0.03908, 0.5078, 0.1834, 0.5934, 0.0, 0.6576, 0.1709, 0.6244, 0.1667, 0.6576, 0.0, 0.6576, 0.009938, 0.58, 0.1709, 0.6244, 0.0, 1.0, 0.1667, 0.6576, 0.1667, 1.0, 0.0, 1.0, 0.0, 0.6576, 0.1667, 0.6576])
me_shape_9_indexedfaceset_025.materials.append(mat_chip_enclosure)
me_shape_9_indexedfaceset_025.materials.append(mat_metal_pins_simple)
me_shape_9_indexedfaceset_025.update()
me_material_preview_mesh = bpy.data.meshes.new('Material_Preview_Mesh')
me_material_preview_mesh.from_pydata([], [], [])
me_material_preview_mesh.update()

# ---- objects
ob_shape_9_indexedfaceset = bpy.data.objects.new('SHAPE_9_IndexedFaceSet', me_shape_9_indexedfaceset_025)
ob_material_preview_dummy = bpy.data.objects.new('Material_Preview_Dummy', me_material_preview_mesh)

# ---- transforms, parenting, visibility, modifiers, constraints
ob_shape_9_indexedfaceset.location = (0.0, 0.0, 0.0)
ob_material_preview_dummy.location = (0.0, 0.0, 0.0)
ob_material_preview_dummy.hide_select = True
ob_material_preview_dummy.hide_render = True

# ---- collection membership
col_collection.objects.link(ob_shape_9_indexedfaceset)
col_collection.objects.link(ob_material_preview_dummy)

# ---- scene / render settings (as saved in the file)
scene.frame_start = 1; scene.frame_end = 250; scene.frame_set(1)
scene.render.engine = 'BLENDER_EEVEE_NEXT'
scene.cycles.sampling_pattern = 'TABULATED_SOBOL'
scene.cycles.use_light_tree = False
scene.view_settings.view_transform = 'Filmic'
bpy.context.view_layer.update()

# ---- added for rendering (the .blend has no active camera and no usable light): camera, sun
cam_auto = bpy.data.cameras.new('AutoCamera')
cam_auto.lens = 50.0
cam_auto.sensor_width = 36.0
cam_auto.clip_end = 1000.0
ob_auto_camera = bpy.data.objects.new('AutoCamera', cam_auto)
scene.collection.objects.link(ob_auto_camera)
ob_auto_camera.location = (3.62827, -4.2858, 3.40164)
ob_auto_camera.rotation_euler = (1.09748, -7.21219e-08, 0.694738)
scene.camera = ob_auto_camera
light_auto_sun = bpy.data.lights.new('AutoSun', 'SUN')
light_auto_sun.energy = 3.0
light_auto_sun.angle = 0.0523599
ob_auto_sun = bpy.data.objects.new('AutoSun', light_auto_sun)
scene.collection.objects.link(ob_auto_sun)
ob_auto_sun.rotation_euler = (0.872665, 0.174533, 0.523599)
bpy.context.view_layer.update()
